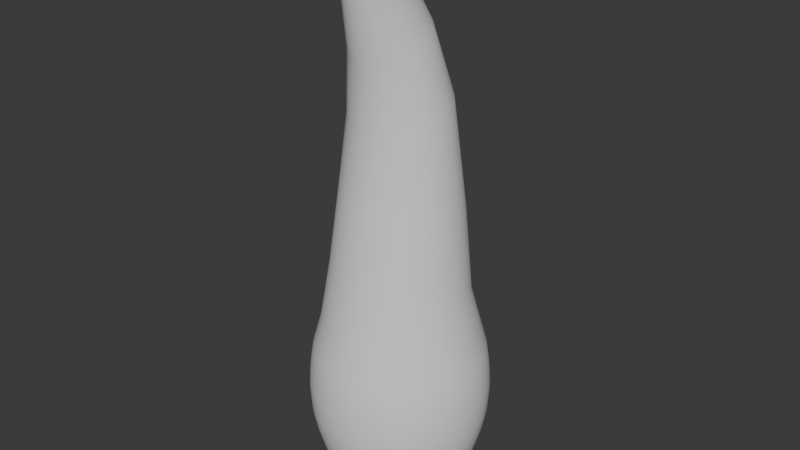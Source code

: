 # Source: body.blend  (saved by Blender 4.2.66; exported with 4.5.12 LTS)
import bpy
from mathutils import Matrix  # noqa: F401  (used for matrix-valued properties, if any)

bpy.ops.wm.read_factory_settings(use_empty=True)
scene = bpy.context.scene
scene.name = 'Scene'

# ---- collections
col_collection = bpy.data.collections.new('Collection'); scene.collection.children.link(col_collection)

# ---- world
world_world = bpy.data.worlds.new('World'); scene.world = world_world
world_world.use_nodes = True; world_world.node_tree.nodes.clear()
_N = world_world.node_tree.nodes; _L = world_world.node_tree.links
n0 = _N.new('ShaderNodeOutputWorld'); n0.name = 'World Output'; n0.location = (300, 300)
n1 = _N.new('ShaderNodeBackground'); n1.name = 'Background'; n1.location = (10, 300)
n1.inputs[0].default_value = (0.05088, 0.05088, 0.05088, 1.0)
_L.new(n1.outputs[0], n0.inputs[0])
n0.is_active_output = True
world_world.color = (0.05088, 0.05088, 0.05088)
world_world.sun_shadow_jitter_overblur = 0.0

# ---- meshes
me_cylinder = bpy.data.meshes.new('Cylinder')
me_cylinder.from_pydata([(0.05394, 0.427, 0.6968), (0.05174, 0.4096, 0.5503), (0.05492, 0.4348, 0.6488), (0.05412, 0.4284, 0.5951), (0.107, 0.4169, 0.6968), (0.1027, 0.3999, 0.5503), (0.109, 0.4244, 0.6488), (0.1074, 0.4182, 0.5951), (0.1584, 0.4002, 0.6968), (0.152, 0.3838, 0.5503), (0.1613, 0.4074, 0.6488), (0.159, 0.4015, 0.5951), (0.2073, 0.3771, 0.6968), (0.1989, 0.3618, 0.5503), (0.2111, 0.384, 0.6488), (0.208, 0.3784, 0.5951), (0.253, 0.3482, 0.6968), (0.2427, 0.334, 0.5503), (0.2576, 0.3545, 0.6488), (0.2538, 0.3493, 0.5951), (0.2946, 0.3137, 0.6968), (0.2826, 0.3009, 0.5503), (0.3, 0.3194, 0.6488), (0.2956, 0.3148, 0.5951), (0.3316, 0.2743, 0.6968), (0.3181, 0.2631, 0.5503), (0.3377, 0.2793, 0.6488), (0.3327, 0.2752, 0.5951), (0.3634, 0.2306, 0.6968), (0.3486, 0.2212, 0.5503), (0.37, 0.2348, 0.6488), (0.3646, 0.2314, 0.5951), (0.3894, 0.1832, 0.6968), (0.3735, 0.1758, 0.5503), (0.3965, 0.1866, 0.6488), (0.3907, 0.1838, 0.5951), (0.4093, 0.133, 0.6968), (0.3926, 0.1276, 0.5503), (0.4168, 0.1354, 0.6488), (0.4107, 0.1334, 0.5951), (0.4228, 0.08065, 0.6968), (0.4055, 0.07736, 0.5503), (0.4305, 0.08211, 0.6488), (0.4241, 0.08091, 0.5951), (0.4295, 0.02702, 0.6968), (0.412, 0.02592, 0.5503), (0.4374, 0.02752, 0.6488), (0.4309, 0.02711, 0.5951), (0.4295, -0.02702, 0.6968), (0.412, -0.02592, 0.5503), (0.4374, -0.02752, 0.6488), (0.4309, -0.02711, 0.5951), (0.4228, -0.08065, 0.6968), (0.4055, -0.07736, 0.5503), (0.4305, -0.08211, 0.6488), (0.4241, -0.08091, 0.5951), (0.4093, -0.133, 0.6968), (0.3926, -0.1276, 0.5503), (0.4168, -0.1354, 0.6488), (0.4107, -0.1334, 0.5951), (0.3894, -0.1832, 0.6968), (0.3735, -0.1758, 0.5503), (0.3965, -0.1866, 0.6488), (0.3907, -0.1838, 0.5951), (0.3634, -0.2306, 0.6968), (0.3486, -0.2212, 0.5503), (0.37, -0.2348, 0.6488), (0.3646, -0.2314, 0.5951), (0.3316, -0.2743, 0.6968), (0.3181, -0.2631, 0.5503), (0.3377, -0.2793, 0.6488), (0.3327, -0.2752, 0.5951), (0.2946, -0.3137, 0.6968), (0.2826, -0.3009, 0.5503), (0.3, -0.3194, 0.6488), (0.2956, -0.3148, 0.5951), (0.253, -0.3482, 0.6968), (0.2427, -0.334, 0.5503), (0.2576, -0.3545, 0.6488), (0.2538, -0.3493, 0.5951), (0.2073, -0.3771, 0.6968), (0.1989, -0.3618, 0.5503), (0.2111, -0.384, 0.6488), (0.208, -0.3784, 0.5951), (0.1584, -0.4002, 0.6968), (0.152, -0.3838, 0.5503), (0.1613, -0.4074, 0.6488), (0.159, -0.4015, 0.5951), (0.107, -0.4169, 0.6968), (0.1027, -0.3999, 0.5503), (0.109, -0.4244, 0.6488), (0.1074, -0.4182, 0.5951), (0.05394, -0.427, 0.6968), (0.05174, -0.4096, 0.5503), (0.05492, -0.4348, 0.6488), (0.05412, -0.4284, 0.5951), (-4.466e-10, -0.4304, 0.6968), (8.331e-11, -0.4128, 0.5503), (-3.201e-10, -0.4382, 0.6488), (-1.164e-10, -0.4318, 0.5951), (-0.05394, -0.427, 0.6968), (-0.05174, -0.4096, 0.5503), (-0.05492, -0.4348, 0.6488), (-0.05412, -0.4284, 0.5951), (-0.107, -0.4169, 0.6968), (-0.1027, -0.3999, 0.5503), (-0.109, -0.4244, 0.6488), (-0.1074, -0.4182, 0.5951), (-0.1584, -0.4002, 0.6968), (-0.152, -0.3838, 0.5503), (-0.1613, -0.4074, 0.6488), (-0.159, -0.4015, 0.5951), (-0.2073, -0.3771, 0.6968), (-0.1989, -0.3618, 0.5503), (-0.2111, -0.384, 0.6488), (-0.208, -0.3784, 0.5951), (-0.253, -0.3482, 0.6968), (-0.2427, -0.334, 0.5503), (-0.2576, -0.3545, 0.6488), (-0.2538, -0.3493, 0.5951), (-0.2946, -0.3137, 0.6968), (-0.2826, -0.3009, 0.5503), (-0.3, -0.3194, 0.6488), (-0.2956, -0.3148, 0.5951), (-0.3316, -0.2743, 0.6968), (-0.3181, -0.2631, 0.5503), (-0.3377, -0.2793, 0.6488), (-0.3327, -0.2752, 0.5951), (-0.3634, -0.2306, 0.6968), (-0.3486, -0.2212, 0.5503), (-0.37, -0.2348, 0.6488), (-0.3646, -0.2314, 0.5951), (-0.3894, -0.1832, 0.6968), (-0.3735, -0.1758, 0.5503), (-0.3965, -0.1866, 0.6488), (-0.3907, -0.1838, 0.5951), (-0.4093, -0.133, 0.6968), (-0.3926, -0.1276, 0.5503), (-0.4168, -0.1354, 0.6488), (-0.4107, -0.1334, 0.5951), (-0.4228, -0.08065, 0.6968), (-0.4055, -0.07736, 0.5503), (-0.4305, -0.08211, 0.6488), (-0.4241, -0.08091, 0.5951), (-0.4295, -0.02702, 0.6968), (-0.412, -0.02592, 0.5503), (-0.4374, -0.02752, 0.6488), (-0.4309, -0.02711, 0.5951), (-0.4295, 0.02702, 0.6968), (-0.412, 0.02592, 0.5503), (-0.4374, 0.02752, 0.6488), (-0.4309, 0.02711, 0.5951), (-0.4228, 0.08065, 0.6968), (-0.4055, 0.07736, 0.5503), (-0.4305, 0.08211, 0.6488), (-0.4241, 0.08091, 0.5951), (-0.4093, 0.133, 0.6968), (-0.3926, 0.1276, 0.5503), (-0.4168, 0.1354, 0.6488), (-0.4107, 0.1334, 0.5951), (-0.3894, 0.1832, 0.6968), (-0.3735, 0.1758, 0.5503), (-0.3965, 0.1866, 0.6488), (-0.3907, 0.1838, 0.5951), (-0.3634, 0.2306, 0.6968), (-0.3486, 0.2212, 0.5503), (-0.37, 0.2348, 0.6488), (-0.3646, 0.2314, 0.5951), (-0.3316, 0.2743, 0.6968), (-0.3181, 0.2631, 0.5503), (-0.3377, 0.2793, 0.6488), (-0.3327, 0.2752, 0.5951), (-0.2946, 0.3137, 0.6968), (-0.2826, 0.3009, 0.5503), (-0.3, 0.3194, 0.6488), (-0.2956, 0.3148, 0.5951), (-0.253, 0.3482, 0.6968), (-0.2427, 0.334, 0.5503), (-0.2576, 0.3545, 0.6488), (-0.2538, 0.3493, 0.5951), (-0.2073, 0.3771, 0.6968), (-0.1989, 0.3618, 0.5503), (-0.2111, 0.384, 0.6488), (-0.208, 0.3784, 0.5951), (-0.1584, 0.4002, 0.6968), (-0.152, 0.3838, 0.5503), (-0.1613, 0.4074, 0.6488), (-0.159, 0.4015, 0.5951), (-0.107, 0.4169, 0.6968), (-0.1027, 0.3999, 0.5503), (-0.109, 0.4244, 0.6488), (-0.1074, 0.4182, 0.5951), (-0.05394, 0.427, 0.6968), (-0.05174, 0.4096, 0.5503), (-0.05492, 0.4348, 0.6488), (-0.05412, 0.4284, 0.5951), (8.331e-11, 0.4128, 0.5503), (-4.466e-10, 0.4304, 0.6968), (-1.164e-10, 0.4318, 0.5951), (-3.201e-10, 0.4382, 0.6488), (-1.288e-09, 0.3728, 0.8068), (-5.356e-10, 0.4141, 0.7422), (0.0519, 0.4109, 0.7422), (0.04672, 0.3698, 0.8068), (0.103, 0.4011, 0.7422), (0.09271, 0.3611, 0.8068), (0.1524, 0.385, 0.7422), (0.1372, 0.3466, 0.8068), (0.1995, 0.3629, 0.7422), (0.1796, 0.3267, 0.8068), (0.2434, 0.335, 0.7422), (0.2191, 0.3016, 0.8068), (0.2835, 0.3019, 0.7422), (0.2552, 0.2717, 0.8068), (0.3191, 0.264, 0.7422), (0.2872, 0.2376, 0.8068), (0.3496, 0.2219, 0.7422), (0.3148, 0.1997, 0.8068), (0.3747, 0.1763, 0.7422), (0.3373, 0.1587, 0.8068), (0.3938, 0.128, 0.7422), (0.3545, 0.1152, 0.8068), (0.4068, 0.0776, 0.7422), (0.3662, 0.06985, 0.8068), (0.4133, 0.026, 0.7422), (0.372, 0.02341, 0.8068), (0.4133, -0.026, 0.7422), (0.372, -0.02341, 0.8068), (0.4068, -0.0776, 0.7422), (0.3662, -0.06985, 0.8068), (0.3938, -0.128, 0.7422), (0.3545, -0.1152, 0.8068), (0.3747, -0.1763, 0.7422), (0.3373, -0.1587, 0.8068), (0.3496, -0.2219, 0.7422), (0.3148, -0.1997, 0.8068), (0.3191, -0.264, 0.7422), (0.2872, -0.2376, 0.8068), (0.2835, -0.3019, 0.7422), (0.2552, -0.2717, 0.8068), (0.2434, -0.335, 0.7422), (0.2191, -0.3016, 0.8068), (0.1995, -0.3629, 0.7422), (0.1796, -0.3267, 0.8068), (0.1524, -0.385, 0.7422), (0.1372, -0.3466, 0.8068), (0.103, -0.4011, 0.7422), (0.09271, -0.3611, 0.8068), (0.0519, -0.4109, 0.7422), (0.04672, -0.3698, 0.8068), (-5.356e-10, -0.4141, 0.7422), (-1.288e-09, -0.3728, 0.8068), (-0.0519, -0.4109, 0.7422), (-0.04672, -0.3698, 0.8068), (-0.103, -0.4011, 0.7422), (-0.09271, -0.3611, 0.8068), (-0.1524, -0.385, 0.7422), (-0.1372, -0.3466, 0.8068), (-0.1995, -0.3629, 0.7422), (-0.1796, -0.3267, 0.8068), (-0.2434, -0.335, 0.7422), (-0.2191, -0.3016, 0.8068), (-0.2835, -0.3019, 0.7422), (-0.2552, -0.2717, 0.8068), (-0.3191, -0.264, 0.7422), (-0.2872, -0.2376, 0.8068), (-0.3496, -0.2219, 0.7422), (-0.3148, -0.1997, 0.8068), (-0.3747, -0.1763, 0.7422), (-0.3373, -0.1587, 0.8068), (-0.3938, -0.128, 0.7422), (-0.3545, -0.1152, 0.8068), (-0.4068, -0.0776, 0.7422), (-0.3662, -0.06985, 0.8068), (-0.4133, -0.026, 0.7422), (-0.372, -0.02341, 0.8068), (-0.4133, 0.026, 0.7422), (-0.372, 0.02341, 0.8068), (-0.4068, 0.0776, 0.7422), (-0.3662, 0.06985, 0.8068), (-0.3938, 0.128, 0.7422), (-0.3545, 0.1152, 0.8068), (-0.3747, 0.1763, 0.7422), (-0.3373, 0.1587, 0.8068), (-0.3496, 0.2219, 0.7422), (-0.3148, 0.1997, 0.8068), (-0.3191, 0.264, 0.7422), (-0.2872, 0.2376, 0.8068), (-0.2835, 0.3019, 0.7422), (-0.2552, 0.2717, 0.8068), (-0.2434, 0.335, 0.7422), (-0.2191, 0.3016, 0.8068), (-0.1995, 0.3629, 0.7422), (-0.1796, 0.3267, 0.8068), (-0.1524, 0.385, 0.7422), (-0.1372, 0.3466, 0.8068), (-0.103, 0.4011, 0.7422), (-0.09271, 0.3611, 0.8068), (-0.0519, 0.4109, 0.7422), (-0.04672, 0.3698, 0.8068), (-6.957e-09, -0.04064, 1.548), (-2.415e-09, 0.34, 0.8606), (-5.806e-09, 0.09931, 1.449), (-4.54e-09, 0.2228, 1.297), (-3.347e-09, 0.3077, 1.026), (0.04089, 0.3374, 0.8606), (0.0177, -0.04162, 1.548), (0.03609, 0.3054, 1.026), (0.02999, 0.221, 1.297), (0.02353, 0.09801, 1.449), (0.08114, 0.3297, 0.8604), (0.03512, -0.04455, 1.547), (0.07161, 0.2985, 1.027), (0.05951, 0.2158, 1.297), (0.0467, 0.09411, 1.448), (0.1201, 0.3171, 0.8602), (0.05198, -0.04938, 1.546), (0.106, 0.2871, 1.031), (0.08809, 0.2072, 1.296), (0.06913, 0.08769, 1.446), (0.1572, 0.2995, 0.8608), (0.06803, -0.05604, 1.545), (0.1387, 0.2714, 1.035), (0.1153, 0.1954, 1.294), (0.09046, 0.07884, 1.444), (0.1918, 0.2773, 0.8626), (0.083, -0.06441, 1.543), (0.1692, 0.2518, 1.039), (0.1407, 0.1805, 1.293), (0.1104, 0.0677, 1.441), (0.2234, 0.2508, 0.866), (0.09666, -0.07438, 1.54), (0.1971, 0.2284, 1.045), (0.1638, 0.1628, 1.291), (0.1285, 0.05445, 1.438), (0.2514, 0.2203, 0.8709), (0.1088, -0.08577, 1.538), (0.2219, 0.2017, 1.05), (0.1844, 0.1425, 1.289), (0.1447, 0.03929, 1.435), (0.2755, 0.1864, 0.8772), (0.1192, -0.09842, 1.535), (0.2431, 0.1722, 1.056), (0.2021, 0.1201, 1.286), (0.1585, 0.02247, 1.431), (0.2952, 0.1495, 0.8845), (0.1278, -0.1121, 1.531), (0.2605, 0.1402, 1.062), (0.2165, 0.09572, 1.283), (0.1699, 0.004257, 1.427), (0.3103, 0.1105, 0.8924), (0.1343, -0.1267, 1.528), (0.2738, 0.1063, 1.068), (0.2276, 0.06991, 1.28), (0.1786, -0.01507, 1.422), (0.3205, 0.06979, 0.9005), (0.1387, -0.1418, 1.524), (0.2828, 0.07114, 1.074), (0.2351, 0.04302, 1.277), (0.1845, -0.03521, 1.417), (0.3256, 0.02819, 0.9081), (0.1409, -0.1573, 1.521), (0.2874, 0.03514, 1.079), (0.2388, 0.01548, 1.273), (0.1874, -0.05583, 1.412), (0.3256, -0.01368, 0.9152), (0.1409, -0.1729, 1.517), (0.2874, -0.001052, 1.083), (0.2388, -0.01226, 1.27), (0.1874, -0.07662, 1.408), (0.3205, -0.05519, 0.9221), (0.1387, -0.1884, 1.513), (0.2828, -0.03688, 1.087), (0.2351, -0.03977, 1.266), (0.1845, -0.09724, 1.403), (0.3103, -0.09559, 0.9277), (0.1343, -0.2036, 1.51), (0.2738, -0.07176, 1.089), (0.2276, -0.06663, 1.263), (0.1786, -0.1174, 1.398), (0.2952, -0.1342, 0.9318), (0.1278, -0.2181, 1.506), (0.2605, -0.1052, 1.091), (0.2165, -0.0924, 1.259), (0.1699, -0.1367, 1.393), (0.2755, -0.1705, 0.9345), (0.1192, -0.2318, 1.503), (0.2431, -0.1366, 1.092), (0.2021, -0.1167, 1.256), (0.1585, -0.1549, 1.389), (0.2514, -0.2039, 0.9366), (0.1088, -0.2445, 1.5), (0.2219, -0.1655, 1.093), (0.1844, -0.1391, 1.253), (0.1447, -0.1717, 1.385), (0.2234, -0.234, 0.9384), (0.09666, -0.2559, 1.498), (0.1971, -0.1914, 1.092), (0.1638, -0.1593, 1.25), (0.1285, -0.1869, 1.382), (0.1918, -0.2603, 0.9392), (0.083, -0.2658, 1.495), (0.1692, -0.2141, 1.092), (0.1407, -0.1769, 1.247), (0.1104, -0.2001, 1.379), (0.1572, -0.2823, 0.9391), (0.06803, -0.2742, 1.493), (0.1387, -0.2331, 1.091), (0.1153, -0.1918, 1.245), (0.09046, -0.2113, 1.376), (0.1201, -0.2997, 0.9385), (0.05198, -0.2809, 1.492), (0.106, -0.2483, 1.091), (0.08809, -0.2035, 1.243), (0.06913, -0.2201, 1.374), (0.08114, -0.3123, 0.9384), (0.03512, -0.2857, 1.491), (0.07161, -0.2593, 1.091), (0.05951, -0.2121, 1.242), (0.0467, -0.2266, 1.372), (0.04089, -0.3201, 0.9387), (0.0177, -0.2886, 1.49), (0.03609, -0.266, 1.091), (0.02999, -0.2173, 1.241), (0.02353, -0.2305, 1.371), (-2.415e-09, -0.3226, 0.9388), (-6.957e-09, -0.2896, 1.49), (-3.347e-09, -0.2682, 1.091), (-4.54e-09, -0.219, 1.241), (-5.806e-09, -0.2318, 1.371), (-0.04089, -0.3201, 0.9387), (-0.0177, -0.2886, 1.49), (-0.03609, -0.266, 1.091), (-0.02999, -0.2173, 1.241), (-0.02353, -0.2305, 1.371), (-0.08114, -0.3123, 0.9384), (-0.03512, -0.2857, 1.491), (-0.07161, -0.2593, 1.091), (-0.05951, -0.2121, 1.242), (-0.0467, -0.2266, 1.372), (-0.1201, -0.2997, 0.9385), (-0.05198, -0.2809, 1.492), (-0.106, -0.2483, 1.091), (-0.08809, -0.2035, 1.243), (-0.06913, -0.2201, 1.374), (-0.1572, -0.2823, 0.9391), (-0.06803, -0.2742, 1.493), (-0.1387, -0.2331, 1.091), (-0.1153, -0.1918, 1.245), (-0.09046, -0.2113, 1.376), (-0.1918, -0.2603, 0.9392), (-0.083, -0.2658, 1.495), (-0.1692, -0.2141, 1.092), (-0.1407, -0.1769, 1.247), (-0.1104, -0.2001, 1.379), (-0.2234, -0.234, 0.9384), (-0.09666, -0.2559, 1.498), (-0.1971, -0.1914, 1.092), (-0.1638, -0.1593, 1.25), (-0.1285, -0.1869, 1.382), (-0.2514, -0.2039, 0.9366), (-0.1088, -0.2445, 1.5), (-0.2219, -0.1655, 1.093), (-0.1844, -0.1391, 1.253), (-0.1447, -0.1717, 1.385), (-0.2755, -0.1705, 0.9345), (-0.1192, -0.2318, 1.503), (-0.2431, -0.1366, 1.092), (-0.2021, -0.1167, 1.256), (-0.1585, -0.1549, 1.389), (-0.2952, -0.1342, 0.9318), (-0.1278, -0.2181, 1.506), (-0.2605, -0.1052, 1.091), (-0.2165, -0.0924, 1.259), (-0.1699, -0.1367, 1.393), (-0.3103, -0.09559, 0.9277), (-0.1343, -0.2036, 1.51), (-0.2738, -0.07176, 1.089), (-0.2276, -0.06663, 1.263), (-0.1786, -0.1174, 1.398), (-0.3205, -0.05519, 0.9221), (-0.1387, -0.1884, 1.513), (-0.2828, -0.03688, 1.087), (-0.2351, -0.03977, 1.266), (-0.1845, -0.09724, 1.403), (-0.3256, -0.01368, 0.9152), (-0.1409, -0.1729, 1.517), (-0.2874, -0.001052, 1.083), (-0.2388, -0.01226, 1.27), (-0.1874, -0.07662, 1.408), (-0.3256, 0.02819, 0.9081), (-0.1409, -0.1573, 1.521), (-0.2874, 0.03514, 1.079), (-0.2388, 0.01548, 1.273), (-0.1874, -0.05583, 1.412), (-0.3205, 0.06979, 0.9005), (-0.1387, -0.1418, 1.524), (-0.2828, 0.07114, 1.074), (-0.2351, 0.04302, 1.277), (-0.1845, -0.03521, 1.417), (-0.3103, 0.1105, 0.8924), (-0.1343, -0.1267, 1.528), (-0.2738, 0.1063, 1.068), (-0.2276, 0.06991, 1.28), (-0.1786, -0.01507, 1.422), (-0.2952, 0.1495, 0.8845), (-0.1278, -0.1121, 1.531), (-0.2605, 0.1402, 1.062), (-0.2165, 0.09572, 1.283), (-0.1699, 0.004258, 1.427), (-0.2755, 0.1864, 0.8772), (-0.1192, -0.09842, 1.535), (-0.2431, 0.1722, 1.056), (-0.2021, 0.1201, 1.286), (-0.1585, 0.02247, 1.431), (-0.2514, 0.2203, 0.8709), (-0.1088, -0.08577, 1.538), (-0.2219, 0.2017, 1.05), (-0.1844, 0.1425, 1.289), (-0.1447, 0.03929, 1.435), (-0.2234, 0.2508, 0.866), (-0.09666, -0.07438, 1.54), (-0.1971, 0.2284, 1.045), (-0.1638, 0.1628, 1.291), (-0.1285, 0.05445, 1.438), (-0.1918, 0.2773, 0.8626), (-0.083, -0.06441, 1.543), (-0.1692, 0.2518, 1.039), (-0.1407, 0.1805, 1.293), (-0.1104, 0.0677, 1.441), (-0.1572, 0.2995, 0.8608), (-0.06803, -0.05604, 1.545), (-0.1387, 0.2714, 1.035), (-0.1153, 0.1954, 1.294), (-0.09046, 0.07884, 1.444), (-0.1201, 0.3171, 0.8602), (-0.05198, -0.04938, 1.546), (-0.106, 0.2871, 1.031), (-0.08809, 0.2072, 1.296), (-0.06913, 0.08769, 1.446), (-0.08114, 0.3297, 0.8604), (-0.03512, -0.04455, 1.547), (-0.07161, 0.2985, 1.027), (-0.05951, 0.2158, 1.297), (-0.0467, 0.09411, 1.448), (-0.04089, 0.3374, 0.8606), (-0.0177, -0.04162, 1.548), (-0.03609, 0.3054, 1.026), (-0.02999, 0.221, 1.297), (-0.02353, 0.09801, 1.449), (-1.183e-07, 0.2253, 0.3901), (5.865e-10, 0.3524, 0.4585), (-3.407e-08, 0.2965, 0.4101), (0.04416, 0.3496, 0.4585), (0.02824, 0.2236, 0.3901), (0.03716, 0.2942, 0.4101), (0.08763, 0.3413, 0.4585), (0.05604, 0.2183, 0.3901), (0.07374, 0.2872, 0.4101), (0.1297, 0.3276, 0.4585), (0.08295, 0.2095, 0.3901), (0.1092, 0.2757, 0.4101), (0.1698, 0.3088, 0.4585), (0.1086, 0.1975, 0.3901), (0.1428, 0.2598, 0.4101), (0.2071, 0.2851, 0.4585), (0.1325, 0.1823, 0.3901), (0.1743, 0.2399, 0.4101), (0.2412, 0.2569, 0.4585), (0.1543, 0.1643, 0.3901), (0.203, 0.2161, 0.4101), (0.2715, 0.2246, 0.4585), (0.1736, 0.1436, 0.3901), (0.2285, 0.189, 0.4101), (0.2975, 0.1888, 0.4585), (0.1903, 0.1207, 0.3901), (0.2504, 0.1589, 0.4101), (0.3188, 0.15, 0.4585), (0.2039, 0.09594, 0.3901), (0.2683, 0.1262, 0.4101), (0.3351, 0.1089, 0.4585), (0.2143, 0.06963, 0.3901), (0.282, 0.09163, 0.4101), (0.3461, 0.06603, 0.4585), (0.2213, 0.04222, 0.3901), (0.2913, 0.05556, 0.4101), (0.3517, 0.02213, 0.4585), (0.2249, 0.01415, 0.3901), (0.2959, 0.01862, 0.4101), (0.3517, -0.02213, 0.4585), (0.2249, -0.01415, 0.3901), (0.2959, -0.01862, 0.4101), (0.3461, -0.06603, 0.4585), (0.2213, -0.04222, 0.3901), (0.2913, -0.05556, 0.4101), (0.3351, -0.1089, 0.4585), (0.2143, -0.06963, 0.3901), (0.282, -0.09163, 0.4101), (0.3188, -0.15, 0.4585), (0.2039, -0.09594, 0.3901), (0.2683, -0.1262, 0.4101), (0.2975, -0.1888, 0.4585), (0.1903, -0.1207, 0.3901), (0.2504, -0.1589, 0.4101), (0.2715, -0.2246, 0.4585), (0.1736, -0.1436, 0.3901), (0.2285, -0.189, 0.4101), (0.2412, -0.2569, 0.4585), (0.1543, -0.1643, 0.3901), (0.203, -0.2161, 0.4101), (0.2071, -0.2851, 0.4585), (0.1325, -0.1823, 0.3901), (0.1743, -0.2399, 0.4101), (0.1698, -0.3088, 0.4585), (0.1086, -0.1975, 0.3901), (0.1428, -0.2598, 0.4101), (0.1297, -0.3276, 0.4585), (0.08295, -0.2095, 0.3901), (0.1092, -0.2757, 0.4101), (0.08763, -0.3413, 0.4585), (0.05604, -0.2183, 0.3901), (0.07374, -0.2872, 0.4101), (0.04416, -0.3496, 0.4585), (0.02824, -0.2236, 0.3901), (0.03716, -0.2942, 0.4101), (5.865e-10, -0.3524, 0.4585), (-1.178e-07, -0.2253, 0.3901), (-3.392e-08, -0.2965, 0.4101), (-0.04416, -0.3496, 0.4585), (-0.02824, -0.2236, 0.3901), (-0.03716, -0.2942, 0.4101), (-0.08763, -0.3413, 0.4585), (-0.05604, -0.2183, 0.3901), (-0.07374, -0.2872, 0.4101), (-0.1297, -0.3276, 0.4585), (-0.08295, -0.2095, 0.3901), (-0.1092, -0.2757, 0.4101), (-0.1698, -0.3088, 0.4585), (-0.1086, -0.1975, 0.3901), (-0.1428, -0.2598, 0.4101), (-0.2071, -0.2851, 0.4585), (-0.1325, -0.1823, 0.3901), (-0.1743, -0.2399, 0.4101), (-0.2412, -0.2569, 0.4585), (-0.1543, -0.1643, 0.3901), (-0.203, -0.2161, 0.4101), (-0.2715, -0.2246, 0.4585), (-0.1736, -0.1436, 0.3901), (-0.2285, -0.189, 0.4101), (-0.2975, -0.1888, 0.4585), (-0.1903, -0.1207, 0.3901), (-0.2504, -0.1589, 0.4101), (-0.3188, -0.15, 0.4585), (-0.2039, -0.09594, 0.3901), (-0.2683, -0.1262, 0.4101), (-0.3351, -0.1089, 0.4585), (-0.2143, -0.06963, 0.3901), (-0.282, -0.09163, 0.4101), (-0.3461, -0.06603, 0.4585), (-0.2213, -0.04222, 0.3901), (-0.2913, -0.05556, 0.4101), (-0.3517, -0.02213, 0.4585), (-0.2249, -0.01415, 0.3901), (-0.2959, -0.01862, 0.4101), (-0.3517, 0.02213, 0.4585), (-0.2249, 0.01415, 0.3901), (-0.2959, 0.01862, 0.4101), (-0.3461, 0.06603, 0.4585), (-0.2213, 0.04222, 0.3901), (-0.2913, 0.05556, 0.4101), (-0.3351, 0.1089, 0.4585), (-0.2143, 0.06963, 0.3901), (-0.282, 0.09163, 0.4101), (-0.3188, 0.15, 0.4585), (-0.2039, 0.09594, 0.3901), (-0.2683, 0.1262, 0.4101), (-0.2975, 0.1888, 0.4585), (-0.1903, 0.1207, 0.3901), (-0.2504, 0.1589, 0.4101), (-0.2715, 0.2246, 0.4585), (-0.1736, 0.1436, 0.3901), (-0.2285, 0.189, 0.4101), (-0.2412, 0.2569, 0.4585), (-0.1543, 0.1643, 0.3901), (-0.203, 0.2161, 0.4101), (-0.2071, 0.2851, 0.4585), (-0.1325, 0.1823, 0.3901), (-0.1743, 0.2399, 0.4101), (-0.1698, 0.3088, 0.4585), (-0.1086, 0.1975, 0.3901), (-0.1428, 0.2598, 0.4101), (-0.1297, 0.3276, 0.4585), (-0.08295, 0.2095, 0.3901), (-0.1092, 0.2757, 0.4101), (-0.08763, 0.3413, 0.4585), (-0.05604, 0.2183, 0.3901), (-0.07374, 0.2872, 0.4101), (-0.04416, 0.3496, 0.4585), (-0.02824, 0.2236, 0.3901), (-0.03716, 0.2942, 0.4101), (0.002864, -0.2817, 1.611), (-1.367e-08, -0.2816, 1.611), (0.005682, -0.2819, 1.611), (0.008411, -0.2822, 1.611), (0.01101, -0.2827, 1.61), (0.01343, -0.2833, 1.61), (0.01564, -0.284, 1.609), (0.0176, -0.2848, 1.608), (0.01929, -0.2857, 1.607), (0.02067, -0.2867, 1.606), (0.02173, -0.2878, 1.605), (0.02244, -0.2889, 1.604), (0.0228, -0.29, 1.603), (0.0228, -0.2911, 1.602), (0.02244, -0.2922, 1.601), (0.02173, -0.2933, 1.599), (0.02067, -0.2943, 1.598), (0.01929, -0.2953, 1.597), (0.0176, -0.2962, 1.596), (0.01564, -0.297, 1.596), (0.01343, -0.2977, 1.595), (0.01101, -0.2983, 1.594), (0.008411, -0.2988, 1.594), (0.005682, -0.2992, 1.593), (0.002864, -0.2994, 1.593), (-1.367e-08, -0.2994, 1.593), (-0.002864, -0.2994, 1.593), (-0.005682, -0.2992, 1.593), (-0.008411, -0.2988, 1.594), (-0.01101, -0.2983, 1.594), (-0.01343, -0.2977, 1.595), (-0.01564, -0.297, 1.596), (-0.0176, -0.2962, 1.596), (-0.01929, -0.2953, 1.597), (-0.02067, -0.2943, 1.598), (-0.02173, -0.2933, 1.599), (-0.02244, -0.2922, 1.601), (-0.0228, -0.2911, 1.602), (-0.0228, -0.29, 1.603), (-0.02244, -0.2889, 1.604), (-0.02173, -0.2878, 1.605), (-0.02067, -0.2867, 1.606), (-0.01929, -0.2857, 1.607), (-0.0176, -0.2848, 1.608), (-0.01564, -0.284, 1.609), (-0.01343, -0.2833, 1.61), (-0.01101, -0.2827, 1.61), (-0.008411, -0.2822, 1.611), (-0.005682, -0.2819, 1.611), (-0.002864, -0.2817, 1.611), (-0.0177, -0.1584, 1.628), (-0.01187, -0.2272, 1.635), (-1.189e-08, -0.227, 1.635), (-9.893e-09, -0.158, 1.628), (-0.03512, -0.1598, 1.626), (-0.02361, -0.2279, 1.634), (-0.05198, -0.162, 1.624), (-0.03511, -0.229, 1.633), (-0.06803, -0.1651, 1.621), (-0.04621, -0.2306, 1.631), (-0.083, -0.1689, 1.617), (-0.05675, -0.2327, 1.629), (-0.09666, -0.1735, 1.612), (-0.06655, -0.2353, 1.626), (-0.1088, -0.1788, 1.606), (-0.0754, -0.2384, 1.622), (-0.1192, -0.1847, 1.6), (-0.08306, -0.242, 1.618), (-0.1278, -0.1912, 1.593), (-0.08933, -0.246, 1.614), (-0.1343, -0.1981, 1.586), (-0.09398, -0.2505, 1.609), (-0.1387, -0.2054, 1.579), (-0.09684, -0.2553, 1.605), (-0.1409, -0.213, 1.571), (-0.09778, -0.2603, 1.6), (-0.1409, -0.2208, 1.563), (-0.09673, -0.2654, 1.595), (-0.1387, -0.2287, 1.555), (-0.09368, -0.2706, 1.59), (-0.1343, -0.2366, 1.546), (-0.0887, -0.2757, 1.586), (-0.1278, -0.2444, 1.538), (-0.08197, -0.2805, 1.582), (-0.1192, -0.2521, 1.531), (-0.07381, -0.2849, 1.579), (-0.1088, -0.2596, 1.524), (-0.06463, -0.2888, 1.576), (-0.09666, -0.2668, 1.517), (-0.05489, -0.2921, 1.575), (-0.083, -0.2735, 1.511), (-0.04499, -0.2948, 1.574), (-0.06803, -0.2795, 1.506), (-0.03527, -0.2969, 1.573), (-0.05198, -0.2845, 1.502), (-0.02592, -0.2984, 1.573), (-0.03512, -0.2884, 1.5), (-0.01698, -0.2995, 1.572), (-0.0177, -0.2908, 1.498), (-0.008393, -0.3001, 1.572), (-7.58e-09, -0.2916, 1.498), (-1.258e-08, -0.3003, 1.572), (0.0177, -0.2908, 1.498), (0.008393, -0.3001, 1.572), (0.03512, -0.2884, 1.5), (0.01698, -0.2995, 1.572), (0.05198, -0.2845, 1.502), (0.02592, -0.2984, 1.573), (0.06803, -0.2795, 1.506), (0.03527, -0.2969, 1.573), (0.083, -0.2735, 1.511), (0.04499, -0.2948, 1.574), (0.09666, -0.2668, 1.517), (0.05489, -0.2921, 1.575), (0.1088, -0.2596, 1.524), (0.06463, -0.2888, 1.576), (0.1192, -0.2521, 1.531), (0.07381, -0.2849, 1.579), (0.1278, -0.2444, 1.538), (0.08197, -0.2805, 1.582), (0.1343, -0.2366, 1.546), (0.0887, -0.2757, 1.586), (0.1387, -0.2287, 1.555), (0.09368, -0.2706, 1.59), (0.1409, -0.2208, 1.563), (0.09673, -0.2654, 1.595), (0.1409, -0.213, 1.571), (0.09778, -0.2603, 1.6), (0.1387, -0.2054, 1.579), (0.09684, -0.2553, 1.605), (0.1343, -0.1981, 1.586), (0.09398, -0.2505, 1.609), (0.1278, -0.1912, 1.593), (0.08933, -0.246, 1.614), (0.1192, -0.1847, 1.6), (0.08306, -0.242, 1.618), (0.1088, -0.1788, 1.606), (0.0754, -0.2384, 1.622), (0.09666, -0.1735, 1.612), (0.06655, -0.2353, 1.626), (0.083, -0.1689, 1.617), (0.05675, -0.2327, 1.629), (0.06803, -0.1651, 1.621), (0.04621, -0.2306, 1.631), (0.05198, -0.162, 1.624), (0.03511, -0.229, 1.633), (0.03512, -0.1598, 1.626), (0.02361, -0.2279, 1.634), (0.0177, -0.1584, 1.628), (0.01187, -0.2272, 1.635)], [], [(203, 305, 310, 205), (205, 310, 315, 207), (207, 315, 320, 209), (209, 320, 325, 211), (211, 325, 330, 213), (213, 330, 335, 215), (215, 335, 340, 217), (217, 340, 345, 219), (219, 345, 350, 221), (221, 350, 355, 223), (223, 355, 360, 225), (225, 360, 365, 227), (227, 365, 370, 229), (229, 370, 375, 231), (231, 375, 380, 233), (233, 380, 385, 235), (235, 385, 390, 237), (237, 390, 395, 239), (239, 395, 400, 241), (241, 400, 405, 243), (243, 405, 410, 245), (245, 410, 415, 247), (247, 415, 420, 249), (249, 420, 425, 251), (251, 425, 430, 253), (253, 430, 435, 255), (255, 435, 440, 257), (257, 440, 445, 259), (259, 445, 450, 261), (261, 450, 455, 263), (263, 455, 460, 265), (265, 460, 465, 267), (267, 465, 470, 269), (269, 470, 475, 271), (271, 475, 480, 273), (273, 480, 485, 275), (275, 485, 490, 277), (277, 490, 495, 279), (279, 495, 500, 281), (281, 500, 505, 283), (283, 505, 510, 285), (285, 510, 515, 287), (287, 515, 520, 289), (289, 520, 525, 291), (291, 525, 530, 293), (293, 530, 535, 295), (295, 535, 540, 297), (849, 700, 702, 847), (297, 540, 545, 299), (200, 301, 305, 203), (697, 193, 196, 551), (553, 1, 5, 556), (694, 189, 193, 697), (691, 185, 189, 694), (688, 181, 185, 691), (685, 177, 181, 688), (682, 173, 177, 685), (679, 169, 173, 682), (676, 165, 169, 679), (673, 161, 165, 676), (670, 157, 161, 673), (667, 153, 157, 670), (664, 149, 153, 667), (661, 145, 149, 664), (658, 141, 145, 661), (655, 137, 141, 658), (652, 133, 137, 655), (649, 129, 133, 652), (646, 125, 129, 649), (643, 121, 125, 646), (640, 117, 121, 643), (637, 113, 117, 640), (634, 109, 113, 637), (631, 105, 109, 634), (628, 101, 105, 631), (625, 97, 101, 628), (622, 93, 97, 625), (619, 89, 93, 622), (616, 85, 89, 619), (613, 81, 85, 616), (610, 77, 81, 613), (607, 73, 77, 610), (604, 69, 73, 607), (601, 65, 69, 604), (598, 61, 65, 601), (595, 57, 61, 598), (592, 53, 57, 595), (589, 49, 53, 592), (586, 45, 49, 589), (583, 41, 45, 586), (580, 37, 41, 583), (577, 33, 37, 580), (574, 29, 33, 577), (571, 25, 29, 574), (568, 21, 25, 571), (565, 17, 21, 568), (562, 13, 17, 565), (299, 545, 301, 200), (559, 9, 13, 562), (197, 201, 202, 0), (188, 296, 298, 192), (184, 294, 296, 188), (180, 292, 294, 184), (176, 290, 292, 180), (172, 288, 290, 176), (168, 286, 288, 172), (164, 284, 286, 168), (160, 282, 284, 164), (156, 280, 282, 160), (152, 278, 280, 156), (148, 276, 278, 152), (144, 274, 276, 148), (140, 272, 274, 144), (136, 270, 272, 140), (132, 268, 270, 136), (128, 266, 268, 132), (124, 264, 266, 128), (120, 262, 264, 124), (116, 260, 262, 120), (112, 258, 260, 116), (108, 256, 258, 112), (104, 254, 256, 108), (100, 252, 254, 104), (96, 250, 252, 100), (92, 248, 250, 96), (88, 246, 248, 92), (84, 244, 246, 88), (80, 242, 244, 84), (76, 240, 242, 80), (72, 238, 240, 76), (68, 236, 238, 72), (64, 234, 236, 68), (60, 232, 234, 64), (56, 230, 232, 60), (52, 228, 230, 56), (48, 226, 228, 52), (44, 224, 226, 48), (40, 222, 224, 44), (36, 220, 222, 40), (32, 218, 220, 36), (28, 216, 218, 32), (24, 214, 216, 28), (20, 212, 214, 24), (16, 210, 212, 20), (12, 208, 210, 16), (8, 206, 208, 12), (4, 204, 206, 8), (0, 202, 204, 4), (843, 704, 705, 841), (837, 707, 708, 835), (550, 554, 557, 560, 563, 566, 569, 572, 575, 578, 581, 584, 587, 590, 593, 596, 599, 602, 605, 608, 611, 614, 617, 620, 623, 626, 629, 632, 635, 638, 641, 644, 647, 650, 653, 656, 659, 662, 665, 668, 671, 674, 677, 680, 683, 686, 689, 692, 695, 698), (831, 710, 711, 829), (825, 713, 714, 823), (819, 716, 717, 817), (813, 719, 720, 811), (807, 722, 723, 805), (801, 725, 726, 799), (795, 728, 729, 793), (789, 731, 732, 787), (783, 734, 735, 781), (777, 737, 738, 775), (771, 740, 741, 769), (765, 743, 744, 763), (759, 746, 747, 757), (845, 703, 704, 843), (839, 706, 707, 837), (833, 709, 710, 831), (827, 712, 713, 825), (821, 715, 716, 819), (752, 701, 700, 849), (815, 718, 719, 813), (809, 721, 722, 807), (803, 724, 725, 801), (797, 727, 728, 795), (791, 730, 731, 789), (785, 733, 734, 783), (779, 736, 737, 777), (773, 739, 740, 771), (755, 748, 749, 751), (767, 742, 743, 765), (761, 745, 746, 759), (300, 546, 750, 753), (847, 702, 703, 845), (841, 705, 706, 839), (835, 708, 709, 833), (829, 711, 712, 827), (823, 714, 715, 821), (817, 717, 718, 815), (811, 720, 721, 809), (805, 723, 724, 803), (799, 726, 727, 797), (793, 729, 730, 791), (787, 732, 733, 785), (781, 735, 736, 779), (775, 738, 739, 773), (769, 741, 742, 767), (763, 744, 745, 761), (197, 0, 2, 199), (199, 2, 3, 198), (198, 3, 1, 196), (0, 4, 6, 2), (2, 6, 7, 3), (3, 7, 5, 1), (4, 8, 10, 6), (6, 10, 11, 7), (7, 11, 9, 5), (8, 12, 14, 10), (10, 14, 15, 11), (11, 15, 13, 9), (12, 16, 18, 14), (14, 18, 19, 15), (15, 19, 17, 13), (16, 20, 22, 18), (18, 22, 23, 19), (19, 23, 21, 17), (20, 24, 26, 22), (22, 26, 27, 23), (23, 27, 25, 21), (24, 28, 30, 26), (26, 30, 31, 27), (27, 31, 29, 25), (28, 32, 34, 30), (30, 34, 35, 31), (31, 35, 33, 29), (32, 36, 38, 34), (34, 38, 39, 35), (35, 39, 37, 33), (36, 40, 42, 38), (38, 42, 43, 39), (39, 43, 41, 37), (40, 44, 46, 42), (42, 46, 47, 43), (43, 47, 45, 41), (44, 48, 50, 46), (46, 50, 51, 47), (47, 51, 49, 45), (48, 52, 54, 50), (50, 54, 55, 51), (51, 55, 53, 49), (52, 56, 58, 54), (54, 58, 59, 55), (55, 59, 57, 53), (56, 60, 62, 58), (58, 62, 63, 59), (59, 63, 61, 57), (60, 64, 66, 62), (62, 66, 67, 63), (63, 67, 65, 61), (64, 68, 70, 66), (66, 70, 71, 67), (67, 71, 69, 65), (68, 72, 74, 70), (70, 74, 75, 71), (71, 75, 73, 69), (72, 76, 78, 74), (74, 78, 79, 75), (75, 79, 77, 73), (76, 80, 82, 78), (78, 82, 83, 79), (79, 83, 81, 77), (80, 84, 86, 82), (82, 86, 87, 83), (83, 87, 85, 81), (84, 88, 90, 86), (86, 90, 91, 87), (87, 91, 89, 85), (88, 92, 94, 90), (90, 94, 95, 91), (91, 95, 93, 89), (92, 96, 98, 94), (94, 98, 99, 95), (95, 99, 97, 93), (96, 100, 102, 98), (98, 102, 103, 99), (99, 103, 101, 97), (100, 104, 106, 102), (102, 106, 107, 103), (103, 107, 105, 101), (104, 108, 110, 106), (106, 110, 111, 107), (107, 111, 109, 105), (108, 112, 114, 110), (110, 114, 115, 111), (111, 115, 113, 109), (112, 116, 118, 114), (114, 118, 119, 115), (115, 119, 117, 113), (116, 120, 122, 118), (118, 122, 123, 119), (119, 123, 121, 117), (120, 124, 126, 122), (122, 126, 127, 123), (123, 127, 125, 121), (124, 128, 130, 126), (126, 130, 131, 127), (127, 131, 129, 125), (128, 132, 134, 130), (130, 134, 135, 131), (131, 135, 133, 129), (132, 136, 138, 134), (134, 138, 139, 135), (135, 139, 137, 133), (136, 140, 142, 138), (138, 142, 143, 139), (139, 143, 141, 137), (140, 144, 146, 142), (142, 146, 147, 143), (143, 147, 145, 141), (144, 148, 150, 146), (146, 150, 151, 147), (147, 151, 149, 145), (148, 152, 154, 150), (150, 154, 155, 151), (151, 155, 153, 149), (152, 156, 158, 154), (154, 158, 159, 155), (155, 159, 157, 153), (156, 160, 162, 158), (158, 162, 163, 159), (159, 163, 161, 157), (160, 164, 166, 162), (162, 166, 167, 163), (163, 167, 165, 161), (164, 168, 170, 166), (166, 170, 171, 167), (167, 171, 169, 165), (168, 172, 174, 170), (170, 174, 175, 171), (171, 175, 173, 169), (172, 176, 178, 174), (174, 178, 179, 175), (175, 179, 177, 173), (176, 180, 182, 178), (178, 182, 183, 179), (179, 183, 181, 177), (180, 184, 186, 182), (182, 186, 187, 183), (183, 187, 185, 181), (184, 188, 190, 186), (186, 190, 191, 187), (187, 191, 189, 185), (188, 192, 194, 190), (190, 194, 195, 191), (191, 195, 193, 189), (192, 197, 199, 194), (194, 199, 198, 195), (195, 198, 196, 193), (556, 5, 9, 559), (299, 200, 201, 298), (297, 299, 298, 296), (295, 297, 296, 294), (293, 295, 294, 292), (291, 293, 292, 290), (289, 291, 290, 288), (287, 289, 288, 286), (285, 287, 286, 284), (283, 285, 284, 282), (281, 283, 282, 280), (279, 281, 280, 278), (277, 279, 278, 276), (275, 277, 276, 274), (273, 275, 274, 272), (271, 273, 272, 270), (269, 271, 270, 268), (267, 269, 268, 266), (265, 267, 266, 264), (263, 265, 264, 262), (261, 263, 262, 260), (259, 261, 260, 258), (257, 259, 258, 256), (255, 257, 256, 254), (253, 255, 254, 252), (251, 253, 252, 250), (249, 251, 250, 248), (247, 249, 248, 246), (245, 247, 246, 244), (243, 245, 244, 242), (241, 243, 242, 240), (239, 241, 240, 238), (237, 239, 238, 236), (235, 237, 236, 234), (233, 235, 234, 232), (231, 233, 232, 230), (229, 231, 230, 228), (227, 229, 228, 226), (225, 227, 226, 224), (223, 225, 224, 222), (221, 223, 222, 220), (219, 221, 220, 218), (217, 219, 218, 216), (215, 217, 216, 214), (213, 215, 214, 212), (211, 213, 212, 210), (209, 211, 210, 208), (207, 209, 208, 206), (205, 207, 206, 204), (203, 205, 204, 202), (200, 203, 202, 201), (192, 298, 201, 197), (546, 300, 302, 549), (549, 302, 303, 548), (548, 303, 304, 547), (547, 304, 301, 545), (541, 546, 549, 544), (544, 549, 548, 543), (543, 548, 547, 542), (542, 547, 545, 540), (536, 541, 544, 539), (539, 544, 543, 538), (538, 543, 542, 537), (537, 542, 540, 535), (531, 536, 539, 534), (534, 539, 538, 533), (533, 538, 537, 532), (532, 537, 535, 530), (526, 531, 534, 529), (529, 534, 533, 528), (528, 533, 532, 527), (527, 532, 530, 525), (521, 526, 529, 524), (524, 529, 528, 523), (523, 528, 527, 522), (522, 527, 525, 520), (516, 521, 524, 519), (519, 524, 523, 518), (518, 523, 522, 517), (517, 522, 520, 515), (511, 516, 519, 514), (514, 519, 518, 513), (513, 518, 517, 512), (512, 517, 515, 510), (506, 511, 514, 509), (509, 514, 513, 508), (508, 513, 512, 507), (507, 512, 510, 505), (501, 506, 509, 504), (504, 509, 508, 503), (503, 508, 507, 502), (502, 507, 505, 500), (496, 501, 504, 499), (499, 504, 503, 498), (498, 503, 502, 497), (497, 502, 500, 495), (491, 496, 499, 494), (494, 499, 498, 493), (493, 498, 497, 492), (492, 497, 495, 490), (486, 491, 494, 489), (489, 494, 493, 488), (488, 493, 492, 487), (487, 492, 490, 485), (481, 486, 489, 484), (484, 489, 488, 483), (483, 488, 487, 482), (482, 487, 485, 480), (476, 481, 484, 479), (479, 484, 483, 478), (478, 483, 482, 477), (477, 482, 480, 475), (471, 476, 479, 474), (474, 479, 478, 473), (473, 478, 477, 472), (472, 477, 475, 470), (466, 471, 474, 469), (469, 474, 473, 468), (468, 473, 472, 467), (467, 472, 470, 465), (461, 466, 469, 464), (464, 469, 468, 463), (463, 468, 467, 462), (462, 467, 465, 460), (456, 461, 464, 459), (459, 464, 463, 458), (458, 463, 462, 457), (457, 462, 460, 455), (451, 456, 459, 454), (454, 459, 458, 453), (453, 458, 457, 452), (452, 457, 455, 450), (446, 451, 454, 449), (449, 454, 453, 448), (448, 453, 452, 447), (447, 452, 450, 445), (441, 446, 449, 444), (444, 449, 448, 443), (443, 448, 447, 442), (442, 447, 445, 440), (436, 441, 444, 439), (439, 444, 443, 438), (438, 443, 442, 437), (437, 442, 440, 435), (431, 436, 439, 434), (434, 439, 438, 433), (433, 438, 437, 432), (432, 437, 435, 430), (426, 431, 434, 429), (429, 434, 433, 428), (428, 433, 432, 427), (427, 432, 430, 425), (421, 426, 429, 424), (424, 429, 428, 423), (423, 428, 427, 422), (422, 427, 425, 420), (416, 421, 424, 419), (419, 424, 423, 418), (418, 423, 422, 417), (417, 422, 420, 415), (411, 416, 419, 414), (414, 419, 418, 413), (413, 418, 417, 412), (412, 417, 415, 410), (406, 411, 414, 409), (409, 414, 413, 408), (408, 413, 412, 407), (407, 412, 410, 405), (401, 406, 409, 404), (404, 409, 408, 403), (403, 408, 407, 402), (402, 407, 405, 400), (396, 401, 404, 399), (399, 404, 403, 398), (398, 403, 402, 397), (397, 402, 400, 395), (391, 396, 399, 394), (394, 399, 398, 393), (393, 398, 397, 392), (392, 397, 395, 390), (386, 391, 394, 389), (389, 394, 393, 388), (388, 393, 392, 387), (387, 392, 390, 385), (381, 386, 389, 384), (384, 389, 388, 383), (383, 388, 387, 382), (382, 387, 385, 380), (376, 381, 384, 379), (379, 384, 383, 378), (378, 383, 382, 377), (377, 382, 380, 375), (371, 376, 379, 374), (374, 379, 378, 373), (373, 378, 377, 372), (372, 377, 375, 370), (366, 371, 374, 369), (369, 374, 373, 368), (368, 373, 372, 367), (367, 372, 370, 365), (361, 366, 369, 364), (364, 369, 368, 363), (363, 368, 367, 362), (362, 367, 365, 360), (356, 361, 364, 359), (359, 364, 363, 358), (358, 363, 362, 357), (357, 362, 360, 355), (351, 356, 359, 354), (354, 359, 358, 353), (353, 358, 357, 352), (352, 357, 355, 350), (346, 351, 354, 349), (349, 354, 353, 348), (348, 353, 352, 347), (347, 352, 350, 345), (341, 346, 349, 344), (344, 349, 348, 343), (343, 348, 347, 342), (342, 347, 345, 340), (336, 341, 344, 339), (339, 344, 343, 338), (338, 343, 342, 337), (337, 342, 340, 335), (331, 336, 339, 334), (334, 339, 338, 333), (333, 338, 337, 332), (332, 337, 335, 330), (326, 331, 334, 329), (329, 334, 333, 328), (328, 333, 332, 327), (327, 332, 330, 325), (321, 326, 329, 324), (324, 329, 328, 323), (323, 328, 327, 322), (322, 327, 325, 320), (316, 321, 324, 319), (319, 324, 323, 318), (318, 323, 322, 317), (317, 322, 320, 315), (311, 316, 319, 314), (314, 319, 318, 313), (313, 318, 317, 312), (312, 317, 315, 310), (306, 311, 314, 309), (309, 314, 313, 308), (308, 313, 312, 307), (307, 312, 310, 305), (300, 306, 309, 302), (302, 309, 308, 303), (303, 308, 307, 304), (304, 307, 305, 301), (757, 747, 748, 755), (551, 553, 555, 552), (552, 555, 554, 550), (553, 556, 558, 555), (555, 558, 557, 554), (556, 559, 561, 558), (558, 561, 560, 557), (559, 562, 564, 561), (561, 564, 563, 560), (562, 565, 567, 564), (564, 567, 566, 563), (565, 568, 570, 567), (567, 570, 569, 566), (568, 571, 573, 570), (570, 573, 572, 569), (571, 574, 576, 573), (573, 576, 575, 572), (574, 577, 579, 576), (576, 579, 578, 575), (577, 580, 582, 579), (579, 582, 581, 578), (580, 583, 585, 582), (582, 585, 584, 581), (583, 586, 588, 585), (585, 588, 587, 584), (586, 589, 591, 588), (588, 591, 590, 587), (589, 592, 594, 591), (591, 594, 593, 590), (592, 595, 597, 594), (594, 597, 596, 593), (595, 598, 600, 597), (597, 600, 599, 596), (598, 601, 603, 600), (600, 603, 602, 599), (601, 604, 606, 603), (603, 606, 605, 602), (604, 607, 609, 606), (606, 609, 608, 605), (607, 610, 612, 609), (609, 612, 611, 608), (610, 613, 615, 612), (612, 615, 614, 611), (613, 616, 618, 615), (615, 618, 617, 614), (616, 619, 621, 618), (618, 621, 620, 617), (619, 622, 624, 621), (621, 624, 623, 620), (622, 625, 627, 624), (624, 627, 626, 623), (625, 628, 630, 627), (627, 630, 629, 626), (628, 631, 633, 630), (630, 633, 632, 629), (631, 634, 636, 633), (633, 636, 635, 632), (634, 637, 639, 636), (636, 639, 638, 635), (637, 640, 642, 639), (639, 642, 641, 638), (640, 643, 645, 642), (642, 645, 644, 641), (643, 646, 648, 645), (645, 648, 647, 644), (646, 649, 651, 648), (648, 651, 650, 647), (649, 652, 654, 651), (651, 654, 653, 650), (652, 655, 657, 654), (654, 657, 656, 653), (655, 658, 660, 657), (657, 660, 659, 656), (658, 661, 663, 660), (660, 663, 662, 659), (661, 664, 666, 663), (663, 666, 665, 662), (664, 667, 669, 666), (666, 669, 668, 665), (667, 670, 672, 669), (669, 672, 671, 668), (670, 673, 675, 672), (672, 675, 674, 671), (673, 676, 678, 675), (675, 678, 677, 674), (676, 679, 681, 678), (678, 681, 680, 677), (679, 682, 684, 681), (681, 684, 683, 680), (682, 685, 687, 684), (684, 687, 686, 683), (685, 688, 690, 687), (687, 690, 689, 686), (688, 691, 693, 690), (690, 693, 692, 689), (691, 694, 696, 693), (693, 696, 695, 692), (694, 697, 699, 696), (696, 699, 698, 695), (697, 551, 552, 699), (699, 552, 550, 698), (551, 196, 1, 553), (700, 701, 749, 748, 747, 746, 745, 744, 743, 742, 741, 740, 739, 738, 737, 736, 735, 734, 733, 732, 731, 730, 729, 728, 727, 726, 725, 724, 723, 722, 721, 720, 719, 718, 717, 716, 715, 714, 713, 712, 711, 710, 709, 708, 707, 706, 705, 704, 703, 702), (311, 306, 848, 846), (316, 311, 846, 844), (321, 316, 844, 842), (326, 321, 842, 840), (331, 326, 840, 838), (336, 331, 838, 836), (341, 336, 836, 834), (346, 341, 834, 832), (351, 346, 832, 830), (356, 351, 830, 828), (361, 356, 828, 826), (366, 361, 826, 824), (371, 366, 824, 822), (376, 371, 822, 820), (381, 376, 820, 818), (386, 381, 818, 816), (391, 386, 816, 814), (396, 391, 814, 812), (401, 396, 812, 810), (406, 401, 810, 808), (411, 406, 808, 806), (416, 411, 806, 804), (421, 416, 804, 802), (426, 421, 802, 800), (431, 426, 800, 798), (436, 431, 798, 796), (441, 436, 796, 794), (446, 441, 794, 792), (451, 446, 792, 790), (456, 451, 790, 788), (461, 456, 788, 786), (466, 461, 786, 784), (471, 466, 784, 782), (476, 471, 782, 780), (481, 476, 780, 778), (486, 481, 778, 776), (491, 486, 776, 774), (496, 491, 774, 772), (501, 496, 772, 770), (506, 501, 770, 768), (511, 506, 768, 766), (516, 511, 766, 764), (521, 516, 764, 762), (526, 521, 762, 760), (531, 526, 760, 758), (536, 531, 758, 756), (751, 749, 701, 752), (541, 536, 756, 754), (306, 300, 753, 848), (751, 752, 753, 750), (755, 751, 750, 754), (757, 755, 754, 756), (759, 757, 756, 758), (761, 759, 758, 760), (763, 761, 760, 762), (765, 763, 762, 764), (767, 765, 764, 766), (769, 767, 766, 768), (771, 769, 768, 770), (773, 771, 770, 772), (775, 773, 772, 774), (777, 775, 774, 776), (779, 777, 776, 778), (781, 779, 778, 780), (783, 781, 780, 782), (785, 783, 782, 784), (787, 785, 784, 786), (789, 787, 786, 788), (791, 789, 788, 790), (793, 791, 790, 792), (795, 793, 792, 794), (797, 795, 794, 796), (799, 797, 796, 798), (801, 799, 798, 800), (803, 801, 800, 802), (805, 803, 802, 804), (807, 805, 804, 806), (809, 807, 806, 808), (811, 809, 808, 810), (813, 811, 810, 812), (815, 813, 812, 814), (817, 815, 814, 816), (819, 817, 816, 818), (821, 819, 818, 820), (823, 821, 820, 822), (825, 823, 822, 824), (827, 825, 824, 826), (829, 827, 826, 828), (831, 829, 828, 830), (833, 831, 830, 832), (835, 833, 832, 834), (837, 835, 834, 836), (839, 837, 836, 838), (841, 839, 838, 840), (843, 841, 840, 842), (845, 843, 842, 844), (847, 845, 844, 846), (849, 847, 846, 848), (752, 849, 848, 753), (546, 541, 754, 750)])
me_cylinder.polygons.foreach_set('use_smooth', [True] * 802)
_uv = me_cylinder.uv_layers.new(name='UVMap')
_uv.uv.foreach_set('vector', [0.98, 0.7728, 0.98, 0.8107, 0.96, 0.8107, 0.96, 0.7728, 0.96, 0.7728, 0.96, 0.8107, 0.94, 0.8107, 0.94, 0.7728, 0.94, 0.7728, 0.94, 0.8107, 0.92, 0.8107, 0.92, 0.7728, 0.92, 0.7728, 0.92, 0.8107, 0.9, 0.8107, 0.9, 0.7728, 0.9, 0.7728, 0.9, 0.8107, 0.88, 0.8107, 0.88, 0.7728, 0.88, 0.7728, 0.88, 0.8107, 0.86, 0.8107, 0.86, 0.7728, 0.86, 0.7728, 0.86, 0.8107, 0.84, 0.8107, 0.84, 0.7728, 0.84, 0.7728, 0.84, 0.8107, 0.82, 0.8107, 0.82, 0.7728, 0.82, 0.7728, 0.82, 0.8107, 0.8, 0.8107, 0.8, 0.7728, 0.8, 0.7728, 0.8, 0.8107, 0.78, 0.8107, 0.78, 0.7728, 0.78, 0.7728, 0.78, 0.8107, 0.76, 0.8107, 0.76, 0.7728, 0.76, 0.7728, 0.76, 0.8107, 0.74, 0.8107, 0.74, 0.7728, 0.74, 0.7728, 0.74, 0.8107, 0.72, 0.8107, 0.72, 0.7728, 0.72, 0.7728, 0.72, 0.8107, 0.7, 0.8107, 0.7, 0.7728, 0.7, 0.7728, 0.7, 0.8107, 0.68, 0.8107, 0.68, 0.7728, 0.68, 0.7728, 0.68, 0.8107, 0.66, 0.8107, 0.66, 0.7728, 0.66, 0.7728, 0.66, 0.8107, 0.64, 0.8107, 0.64, 0.7728, 0.64, 0.7728, 0.64, 0.8107, 0.62, 0.8107, 0.62, 0.7728, 0.62, 0.7728, 0.62, 0.8107, 0.6, 0.8107, 0.6, 0.7728, 0.6, 0.7728, 0.6, 0.8107, 0.58, 0.8107, 0.58, 0.7728, 0.58, 0.7728, 0.58, 0.8107, 0.56, 0.8107, 0.56, 0.7728, 0.56, 0.7728, 0.56, 0.8107, 0.54, 0.8107, 0.54, 0.7728, 0.54, 0.7728, 0.54, 0.8107, 0.52, 0.8107, 0.52, 0.7728, 0.52, 0.7728, 0.52, 0.8107, 0.5, 0.8107, 0.5, 0.7728, 0.5, 0.7728, 0.5, 0.8107, 0.48, 0.8107, 0.48, 0.7728, 0.48, 0.7728, 0.48, 0.8107, 0.46, 0.8107, 0.46, 0.7728, 0.46, 0.7728, 0.46, 0.8107, 0.44, 0.8107, 0.44, 0.7728, 0.44, 0.7728, 0.44, 0.8107, 0.42, 0.8107, 0.42, 0.7728, 0.42, 0.7728, 0.42, 0.8107, 0.4, 0.8107, 0.4, 0.7728, 0.4, 0.7728, 0.4, 0.8107, 0.38, 0.8107, 0.38, 0.7728, 0.38, 0.7728, 0.38, 0.8107, 0.36, 0.8107, 0.36, 0.7728, 0.36, 0.7728, 0.36, 0.8107, 0.34, 0.8107, 0.34, 0.7728, 0.34, 0.7728, 0.34, 0.8107, 0.32, 0.8107, 0.32, 0.7728, 0.32, 0.7728, 0.32, 0.8107, 0.3, 0.8107, 0.3, 0.7728, 0.3, 0.7728, 0.3, 0.8107, 0.28, 0.8107, 0.28, 0.7728, 0.28, 0.7728, 0.28, 0.8107, 0.26, 0.8107, 0.26, 0.7728, 0.26, 0.7728, 0.26, 0.8107, 0.24, 0.8107, 0.24, 0.7728, 0.24, 0.7728, 0.24, 0.8107, 0.22, 0.8107, 0.22, 0.7728, 0.22, 0.7728, 0.22, 0.8107, 0.2, 0.8107, 0.2, 0.7728, 0.2, 0.7728, 0.2, 0.8107, 0.18, 0.8107, 0.18, 0.7728, 0.18, 0.7728, 0.18, 0.8107, 0.16, 0.8107, 0.16, 0.7728, 0.16, 0.7728, 0.16, 0.8107, 0.14, 0.8107, 0.14, 0.7728, 0.14, 0.7728, 0.14, 0.8107, 0.12, 0.8107, 0.12, 0.7728, 0.12, 0.7728, 0.12, 0.8107, 0.1, 0.8107, 0.1, 0.7728, 0.1, 0.7728, 0.1, 0.8107, 0.08, 0.8107, 0.08, 0.7728, 0.08, 0.7728, 0.08, 0.8107, 0.06, 0.8107, 0.06, 0.7728, 0.06, 0.7728, 0.06, 0.8107, 0.04, 0.8107, 0.04, 0.7728, 0.98, 0.96, 0.98, 1.0, 0.96, 1.0, 0.96, 0.9598, 0.04, 0.7728, 0.04, 0.8107, 0.02, 0.8107, 0.02, 0.7728, 1.0, 0.7728, 1.0, 0.8107, 0.98, 0.8107, 0.98, 0.7728, 0.02, 0.5373, 0.02, 0.5874, 3.874e-07, 0.5874, 3.874e-07, 0.5373, 0.98, 0.5373, 0.98, 0.5874, 0.96, 0.5874, 0.96, 0.5373, 0.04, 0.5373, 0.04, 0.5874, 0.02, 0.5874, 0.02, 0.5373, 0.06, 0.5373, 0.06, 0.5874, 0.04, 0.5874, 0.04, 0.5373, 0.08, 0.5373, 0.08, 0.5874, 0.06, 0.5874, 0.06, 0.5373, 0.1, 0.5373, 0.1, 0.5874, 0.08, 0.5874, 0.08, 0.5373, 0.12, 0.5373, 0.12, 0.5874, 0.1, 0.5874, 0.1, 0.5373, 0.14, 0.5373, 0.14, 0.5874, 0.12, 0.5874, 0.12, 0.5373, 0.16, 0.5373, 0.16, 0.5874, 0.14, 0.5874, 0.14, 0.5373, 0.18, 0.5373, 0.18, 0.5874, 0.16, 0.5874, 0.16, 0.5373, 0.2, 0.5373, 0.2, 0.5874, 0.18, 0.5874, 0.18, 0.5373, 0.22, 0.5373, 0.22, 0.5874, 0.2, 0.5874, 0.2, 0.5373, 0.24, 0.5373, 0.24, 0.5874, 0.22, 0.5874, 0.22, 0.5373, 0.26, 0.5373, 0.26, 0.5874, 0.24, 0.5874, 0.24, 0.5373, 0.28, 0.5373, 0.28, 0.5874, 0.26, 0.5874, 0.26, 0.5373, 0.3, 0.5373, 0.3, 0.5874, 0.28, 0.5874, 0.28, 0.5373, 0.32, 0.5373, 0.32, 0.5874, 0.3, 0.5874, 0.3, 0.5373, 0.34, 0.5373, 0.34, 0.5874, 0.32, 0.5874, 0.32, 0.5373, 0.36, 0.5373, 0.36, 0.5874, 0.34, 0.5874, 0.34, 0.5373, 0.38, 0.5373, 0.38, 0.5874, 0.36, 0.5874, 0.36, 0.5373, 0.4, 0.5373, 0.4, 0.5874, 0.38, 0.5874, 0.38, 0.5373, 0.42, 0.5373, 0.42, 0.5874, 0.4, 0.5874, 0.4, 0.5373, 0.44, 0.5373, 0.44, 0.5874, 0.42, 0.5874, 0.42, 0.5373, 0.46, 0.5373, 0.46, 0.5874, 0.44, 0.5874, 0.44, 0.5373, 0.48, 0.5373, 0.48, 0.5874, 0.46, 0.5874, 0.46, 0.5373, 0.5, 0.5373, 0.5, 0.5874, 0.48, 0.5874, 0.48, 0.5373, 0.52, 0.5373, 0.52, 0.5874, 0.5, 0.5874, 0.5, 0.5373, 0.54, 0.5373, 0.54, 0.5874, 0.52, 0.5874, 0.52, 0.5373, 0.56, 0.5373, 0.56, 0.5874, 0.54, 0.5874, 0.54, 0.5373, 0.58, 0.5373, 0.58, 0.5874, 0.56, 0.5874, 0.56, 0.5373, 0.6, 0.5373, 0.6, 0.5874, 0.58, 0.5874, 0.58, 0.5373, 0.62, 0.5373, 0.62, 0.5874, 0.6, 0.5874, 0.6, 0.5373, 0.64, 0.5373, 0.64, 0.5874, 0.62, 0.5874, 0.62, 0.5373, 0.66, 0.5373, 0.66, 0.5874, 0.64, 0.5874, 0.64, 0.5373, 0.68, 0.5373, 0.68, 0.5874, 0.66, 0.5874, 0.66, 0.5373, 0.7, 0.5373, 0.7, 0.5874, 0.68, 0.5874, 0.68, 0.5373, 0.72, 0.5373, 0.72, 0.5874, 0.7, 0.5874, 0.7, 0.5373, 0.74, 0.5373, 0.74, 0.5874, 0.72, 0.5874, 0.72, 0.5373, 0.76, 0.5373, 0.76, 0.5874, 0.74, 0.5874, 0.74, 0.5373, 0.78, 0.5373, 0.78, 0.5874, 0.76, 0.5874, 0.76, 0.5373, 0.8, 0.5373, 0.8, 0.5874, 0.78, 0.5874, 0.78, 0.5373, 0.82, 0.5373, 0.82, 0.5874, 0.8, 0.5874, 0.8, 0.5373, 0.84, 0.5373, 0.84, 0.5874, 0.82, 0.5874, 0.82, 0.5373, 0.86, 0.5373, 0.86, 0.5874, 0.84, 0.5874, 0.84, 0.5373, 0.88, 0.5373, 0.88, 0.5874, 0.86, 0.5874, 0.86, 0.5373, 0.9, 0.5373, 0.9, 0.5874, 0.88, 0.5874, 0.88, 0.5373, 0.92, 0.5373, 0.92, 0.5874, 0.9, 0.5874, 0.9, 0.5373, 0.02, 0.7728, 0.02, 0.8107, 3.874e-07, 0.8107, 3.874e-07, 0.7728, 0.94, 0.5373, 0.94, 0.5874, 0.92, 0.5874, 0.92, 0.5373, 1.0, 0.6856, 1.0, 0.7211, 0.98, 0.7211, 0.98, 0.6856, 0.04, 0.6856, 0.04, 0.7211, 0.02, 0.7211, 0.02, 0.6856, 0.06, 0.6856, 0.06, 0.7211, 0.04, 0.7211, 0.04, 0.6856, 0.08, 0.6856, 0.08, 0.7211, 0.06, 0.7211, 0.06, 0.6856, 0.1, 0.6856, 0.1, 0.7211, 0.08, 0.7211, 0.08, 0.6856, 0.12, 0.6856, 0.12, 0.7211, 0.1, 0.7211, 0.1, 0.6856, 0.14, 0.6856, 0.14, 0.7211, 0.12, 0.7211, 0.12, 0.6856, 0.16, 0.6856, 0.16, 0.7211, 0.14, 0.7211, 0.14, 0.6856, 0.18, 0.6856, 0.18, 0.7211, 0.16, 0.7211, 0.16, 0.6856, 0.2, 0.6856, 0.2, 0.7211, 0.18, 0.7211, 0.18, 0.6856, 0.22, 0.6856, 0.22, 0.7211, 0.2, 0.7211, 0.2, 0.6856, 0.24, 0.6856, 0.24, 0.7211, 0.22, 0.7211, 0.22, 0.6856, 0.26, 0.6856, 0.26, 0.7211, 0.24, 0.7211, 0.24, 0.6856, 0.28, 0.6856, 0.28, 0.7211, 0.26, 0.7211, 0.26, 0.6856, 0.3, 0.6856, 0.3, 0.7211, 0.28, 0.7211, 0.28, 0.6856, 0.32, 0.6856, 0.32, 0.7211, 0.3, 0.7211, 0.3, 0.6856, 0.34, 0.6856, 0.34, 0.7211, 0.32, 0.7211, 0.32, 0.6856, 0.36, 0.6856, 0.36, 0.7211, 0.34, 0.7211, 0.34, 0.6856, 0.38, 0.6856, 0.38, 0.7211, 0.36, 0.7211, 0.36, 0.6856, 0.4, 0.6856, 0.4, 0.7211, 0.38, 0.7211, 0.38, 0.6856, 0.42, 0.6856, 0.42, 0.7211, 0.4, 0.7211, 0.4, 0.6856, 0.44, 0.6856, 0.44, 0.7211, 0.42, 0.7211, 0.42, 0.6856, 0.46, 0.6856, 0.46, 0.7211, 0.44, 0.7211, 0.44, 0.6856, 0.48, 0.6856, 0.48, 0.7211, 0.46, 0.7211, 0.46, 0.6856, 0.5, 0.6856, 0.5, 0.7211, 0.48, 0.7211, 0.48, 0.6856, 0.52, 0.6856, 0.52, 0.7211, 0.5, 0.7211, 0.5, 0.6856, 0.54, 0.6856, 0.54, 0.7211, 0.52, 0.7211, 0.52, 0.6856, 0.56, 0.6856, 0.56, 0.7211, 0.54, 0.7211, 0.54, 0.6856, 0.58, 0.6856, 0.58, 0.7211, 0.56, 0.7211, 0.56, 0.6856, 0.6, 0.6856, 0.6, 0.7211, 0.58, 0.7211, 0.58, 0.6856, 0.62, 0.6856, 0.62, 0.7211, 0.6, 0.7211, 0.6, 0.6856, 0.64, 0.6856, 0.64, 0.7211, 0.62, 0.7211, 0.62, 0.6856, 0.66, 0.6856, 0.66, 0.7211, 0.64, 0.7211, 0.64, 0.6856, 0.68, 0.6856, 0.68, 0.7211, 0.66, 0.7211, 0.66, 0.6856, 0.7, 0.6856, 0.7, 0.7211, 0.68, 0.7211, 0.68, 0.6856, 0.72, 0.6856, 0.72, 0.7211, 0.7, 0.7211, 0.7, 0.6856, 0.74, 0.6856, 0.74, 0.7211, 0.72, 0.7211, 0.72, 0.6856, 0.76, 0.6856, 0.76, 0.7211, 0.74, 0.7211, 0.74, 0.6856, 0.78, 0.6856, 0.78, 0.7211, 0.76, 0.7211, 0.76, 0.6856, 0.8, 0.6856, 0.8, 0.7211, 0.78, 0.7211, 0.78, 0.6856, 0.82, 0.6856, 0.82, 0.7211, 0.8, 0.7211, 0.8, 0.6856, 0.84, 0.6856, 0.84, 0.7211, 0.82, 0.7211, 0.82, 0.6856, 0.86, 0.6856, 0.86, 0.7211, 0.84, 0.7211, 0.84, 0.6856, 0.88, 0.6856, 0.88, 0.7211, 0.86, 0.7211, 0.86, 0.6856, 0.9, 0.6856, 0.9, 0.7211, 0.88, 0.7211, 0.88, 0.6856, 0.92, 0.6856, 0.92, 0.7211, 0.9, 0.7211, 0.9, 0.6856, 0.94, 0.6856, 0.94, 0.7211, 0.92, 0.7211, 0.92, 0.6856, 0.96, 0.6856, 0.96, 0.7211, 0.94, 0.7211, 0.94, 0.6856, 0.98, 0.6856, 0.98, 0.7211, 0.96, 0.7211, 0.96, 0.6856, 0.92, 0.9593, 0.92, 1.0, 0.9, 1.0, 0.9, 0.9589, 0.86, 0.9582, 0.86, 1.0, 0.84, 1.0, 0.84, 0.9579, 0.75, 0.426, 0.7721, 0.4246, 0.7938, 0.4204, 0.8148, 0.4136, 0.8348, 0.4042, 0.8534, 0.3924, 0.8705, 0.3783, 0.8856, 0.3622, 0.8986, 0.3443, 0.9092, 0.3249, 0.9174, 0.3044, 0.9229, 0.283, 0.9256, 0.261, 0.9256, 0.239, 0.9229, 0.217, 0.9174, 0.1956, 0.9092, 0.1751, 0.8986, 0.1557, 0.8856, 0.1378, 0.8705, 0.1217, 0.8534, 0.1076, 0.8348, 0.0958, 0.8148, 0.08639, 0.7938, 0.07956, 0.7721, 0.07542, 0.75, 0.07403, 0.7279, 0.07542, 0.7062, 0.07956, 0.6852, 0.08639, 0.6652, 0.0958, 0.6466, 0.1076, 0.6295, 0.1217, 0.6144, 0.1378, 0.6014, 0.1557, 0.5908, 0.1751, 0.5826, 0.1956, 0.5771, 0.217, 0.5744, 0.239, 0.5744, 0.261, 0.5771, 0.283, 0.5826, 0.3044, 0.5908, 0.3249, 0.6014, 0.3443, 0.6144, 0.3622, 0.6295, 0.3783, 0.6466, 0.3924, 0.6652, 0.4042, 0.6852, 0.4136, 0.7062, 0.4204, 0.7279, 0.4246, 0.8, 0.9577, 0.8, 1.0, 0.78, 1.0, 0.78, 0.9578, 0.74, 0.9587, 0.74, 1.0, 0.72, 1.0, 0.72, 0.9596, 0.68, 0.9623, 0.68, 1.0, 0.66, 1.0, 0.66, 0.964, 0.62, 0.9681, 0.62, 1.0, 0.6, 1.0, 0.6, 0.9701, 0.56, 0.9735, 0.56, 1.0, 0.54, 1.0, 0.54, 0.9747, 0.5, 0.9757, 0.5, 1.0, 0.48, 1.0, 0.48, 0.9754, 0.44, 0.9735, 0.44, 1.0, 0.42, 1.0, 0.42, 0.9719, 0.38, 0.9681, 0.38, 1.0, 0.36, 1.0, 0.36, 0.966, 0.32, 0.9623, 0.32, 1.0, 0.3, 1.0, 0.3, 0.9608, 0.26, 0.9587, 0.26, 1.0, 0.24, 1.0, 0.24, 0.9581, 0.2, 0.9577, 0.2, 1.0, 0.18, 1.0, 0.18, 0.9577, 0.14, 0.9582, 0.14, 1.0, 0.12, 1.0, 0.12, 0.9586, 0.08, 0.9593, 0.08, 1.0, 0.06, 1.0, 0.06, 0.9596, 0.94, 0.9596, 0.94, 1.0, 0.92, 1.0, 0.92, 0.9593, 0.88, 0.9586, 0.88, 1.0, 0.86, 1.0, 0.86, 0.9582, 0.82, 0.9577, 0.82, 1.0, 0.8, 1.0, 0.8, 0.9577, 0.76, 0.9581, 0.76, 1.0, 0.74, 1.0, 0.74, 0.9587, 0.7, 0.9608, 0.7, 1.0, 0.68, 1.0, 0.68, 0.9623, 1.0, 0.96, 1.0, 1.0, 0.98, 1.0, 0.98, 0.96, 0.64, 0.966, 0.64, 1.0, 0.62, 1.0, 0.62, 0.9681, 0.58, 0.9719, 0.58, 1.0, 0.56, 1.0, 0.56, 0.9735, 0.52, 0.9754, 0.52, 1.0, 0.5, 1.0, 0.5, 0.9757, 0.46, 0.9747, 0.46, 1.0, 0.44, 1.0, 0.44, 0.9735, 0.4, 0.9701, 0.4, 1.0, 0.38, 1.0, 0.38, 0.9681, 0.34, 0.964, 0.34, 1.0, 0.32, 1.0, 0.32, 0.9623, 0.28, 0.9596, 0.28, 1.0, 0.26, 1.0, 0.26, 0.9587, 0.22, 0.9578, 0.22, 1.0, 0.2, 1.0, 0.2, 0.9577, 0.04, 0.9598, 0.04, 1.0, 0.02, 1.0, 0.02, 0.96, 0.16, 0.9579, 0.16, 1.0, 0.14, 1.0, 0.14, 0.9582, 0.1, 0.9589, 0.1, 1.0, 0.08, 1.0, 0.08, 0.9593, 3.874e-07, 0.934, 0.02, 0.934, 0.02, 0.934, 3.874e-07, 0.934, 0.96, 0.9598, 0.96, 1.0, 0.94, 1.0, 0.94, 0.9596, 0.9, 0.9589, 0.9, 1.0, 0.88, 1.0, 0.88, 0.9586, 0.84, 0.9579, 0.84, 1.0, 0.82, 1.0, 0.82, 0.9577, 0.78, 0.9578, 0.78, 1.0, 0.76, 1.0, 0.76, 0.9581, 0.72, 0.9596, 0.72, 1.0, 0.7, 1.0, 0.7, 0.9608, 0.66, 0.964, 0.66, 1.0, 0.64, 1.0, 0.64, 0.966, 0.6, 0.9701, 0.6, 1.0, 0.58, 1.0, 0.58, 0.9719, 0.54, 0.9747, 0.54, 1.0, 0.52, 1.0, 0.52, 0.9754, 0.48, 0.9754, 0.48, 1.0, 0.46, 1.0, 0.46, 0.9747, 0.42, 0.9719, 0.42, 1.0, 0.4, 1.0, 0.4, 0.9701, 0.36, 0.966, 0.36, 1.0, 0.34, 1.0, 0.34, 0.964, 0.3, 0.9608, 0.3, 1.0, 0.28, 1.0, 0.28, 0.9596, 0.24, 0.9581, 0.24, 1.0, 0.22, 1.0, 0.22, 0.9578, 0.18, 0.9577, 0.18, 1.0, 0.16, 1.0, 0.16, 0.9579, 0.12, 0.9586, 0.12, 1.0, 0.1, 1.0, 0.1, 0.9589, 1.0, 0.6856, 0.98, 0.6856, 0.98, 0.6504, 0.9998, 0.6504, 0.9998, 0.6504, 0.98, 0.6504, 0.98, 0.6092, 0.9998, 0.6092, 0.9998, 0.6092, 0.98, 0.6092, 0.98, 0.5874, 1.0, 0.5874, 0.98, 0.6856, 0.96, 0.6856, 0.96, 0.6504, 0.98, 0.6504, 0.98, 0.6504, 0.96, 0.6504, 0.96, 0.6092, 0.98, 0.6092, 0.98, 0.6092, 0.96, 0.6092, 0.96, 0.5874, 0.98, 0.5874, 0.96, 0.6856, 0.94, 0.6856, 0.94, 0.6504, 0.96, 0.6504, 0.96, 0.6504, 0.94, 0.6504, 0.94, 0.6092, 0.96, 0.6092, 0.96, 0.6092, 0.94, 0.6092, 0.94, 0.5874, 0.96, 0.5874, 0.94, 0.6856, 0.92, 0.6856, 0.92, 0.6504, 0.94, 0.6504, 0.94, 0.6504, 0.92, 0.6504, 0.92, 0.6092, 0.94, 0.6092, 0.94, 0.6092, 0.92, 0.6092, 0.92, 0.5874, 0.94, 0.5874, 0.92, 0.6856, 0.9, 0.6856, 0.9, 0.6504, 0.92, 0.6504, 0.92, 0.6504, 0.9, 0.6504, 0.9, 0.6092, 0.92, 0.6092, 0.92, 0.6092, 0.9, 0.6092, 0.9, 0.5874, 0.92, 0.5874, 0.9, 0.6856, 0.88, 0.6856, 0.88, 0.6504, 0.9, 0.6504, 0.9, 0.6504, 0.88, 0.6504, 0.88, 0.6092, 0.9, 0.6092, 0.9, 0.6092, 0.88, 0.6092, 0.88, 0.5874, 0.9, 0.5874, 0.88, 0.6856, 0.86, 0.6856, 0.86, 0.6504, 0.88, 0.6504, 0.88, 0.6504, 0.86, 0.6504, 0.86, 0.6092, 0.88, 0.6092, 0.88, 0.6092, 0.86, 0.6092, 0.86, 0.5874, 0.88, 0.5874, 0.86, 0.6856, 0.84, 0.6856, 0.84, 0.6504, 0.86, 0.6504, 0.86, 0.6504, 0.84, 0.6504, 0.84, 0.6092, 0.86, 0.6092, 0.86, 0.6092, 0.84, 0.6092, 0.84, 0.5874, 0.86, 0.5874, 0.84, 0.6856, 0.82, 0.6856, 0.82, 0.6504, 0.84, 0.6504, 0.84, 0.6504, 0.82, 0.6504, 0.82, 0.6092, 0.84, 0.6092, 0.84, 0.6092, 0.82, 0.6092, 0.82, 0.5874, 0.84, 0.5874, 0.82, 0.6856, 0.8, 0.6856, 0.8, 0.6504, 0.82, 0.6504, 0.82, 0.6504, 0.8, 0.6504, 0.8, 0.6092, 0.82, 0.6092, 0.82, 0.6092, 0.8, 0.6092, 0.8, 0.5874, 0.82, 0.5874, 0.8, 0.6856, 0.78, 0.6856, 0.78, 0.6504, 0.8, 0.6504, 0.8, 0.6504, 0.78, 0.6504, 0.78, 0.6092, 0.8, 0.6092, 0.8, 0.6092, 0.78, 0.6092, 0.78, 0.5874, 0.8, 0.5874, 0.78, 0.6856, 0.76, 0.6856, 0.76, 0.6504, 0.78, 0.6504, 0.78, 0.6504, 0.76, 0.6504, 0.76, 0.6092, 0.78, 0.6092, 0.78, 0.6092, 0.76, 0.6092, 0.76, 0.5874, 0.78, 0.5874, 0.76, 0.6856, 0.74, 0.6856, 0.74, 0.6504, 0.76, 0.6504, 0.76, 0.6504, 0.74, 0.6504, 0.74, 0.6092, 0.76, 0.6092, 0.76, 0.6092, 0.74, 0.6092, 0.74, 0.5874, 0.76, 0.5874, 0.74, 0.6856, 0.72, 0.6856, 0.72, 0.6504, 0.74, 0.6504, 0.74, 0.6504, 0.72, 0.6504, 0.72, 0.6092, 0.74, 0.6092, 0.74, 0.6092, 0.72, 0.6092, 0.72, 0.5874, 0.74, 0.5874, 0.72, 0.6856, 0.7, 0.6856, 0.7, 0.6504, 0.72, 0.6504, 0.72, 0.6504, 0.7, 0.6504, 0.7, 0.6092, 0.72, 0.6092, 0.72, 0.6092, 0.7, 0.6092, 0.7, 0.5874, 0.72, 0.5874, 0.7, 0.6856, 0.68, 0.6856, 0.68, 0.6504, 0.7, 0.6504, 0.7, 0.6504, 0.68, 0.6504, 0.68, 0.6092, 0.7, 0.6092, 0.7, 0.6092, 0.68, 0.6092, 0.68, 0.5874, 0.7, 0.5874, 0.68, 0.6856, 0.66, 0.6856, 0.66, 0.6504, 0.68, 0.6504, 0.68, 0.6504, 0.66, 0.6504, 0.66, 0.6092, 0.68, 0.6092, 0.68, 0.6092, 0.66, 0.6092, 0.66, 0.5874, 0.68, 0.5874, 0.66, 0.6856, 0.64, 0.6856, 0.64, 0.6504, 0.66, 0.6504, 0.66, 0.6504, 0.64, 0.6504, 0.64, 0.6092, 0.66, 0.6092, 0.66, 0.6092, 0.64, 0.6092, 0.64, 0.5874, 0.66, 0.5874, 0.64, 0.6856, 0.62, 0.6856, 0.62, 0.6504, 0.64, 0.6504, 0.64, 0.6504, 0.62, 0.6504, 0.62, 0.6092, 0.64, 0.6092, 0.64, 0.6092, 0.62, 0.6092, 0.62, 0.5874, 0.64, 0.5874, 0.62, 0.6856, 0.6, 0.6856, 0.6, 0.6504, 0.62, 0.6504, 0.62, 0.6504, 0.6, 0.6504, 0.6, 0.6092, 0.62, 0.6092, 0.62, 0.6092, 0.6, 0.6092, 0.6, 0.5874, 0.62, 0.5874, 0.6, 0.6856, 0.58, 0.6856, 0.58, 0.6504, 0.6, 0.6504, 0.6, 0.6504, 0.58, 0.6504, 0.58, 0.6092, 0.6, 0.6092, 0.6, 0.6092, 0.58, 0.6092, 0.58, 0.5874, 0.6, 0.5874, 0.58, 0.6856, 0.56, 0.6856, 0.56, 0.6504, 0.58, 0.6504, 0.58, 0.6504, 0.56, 0.6504, 0.56, 0.6092, 0.58, 0.6092, 0.58, 0.6092, 0.56, 0.6092, 0.56, 0.5874, 0.58, 0.5874, 0.56, 0.6856, 0.54, 0.6856, 0.54, 0.6504, 0.56, 0.6504, 0.56, 0.6504, 0.54, 0.6504, 0.54, 0.6092, 0.56, 0.6092, 0.56, 0.6092, 0.54, 0.6092, 0.54, 0.5874, 0.56, 0.5874, 0.54, 0.6856, 0.52, 0.6856, 0.52, 0.6504, 0.54, 0.6504, 0.54, 0.6504, 0.52, 0.6504, 0.52, 0.6092, 0.54, 0.6092, 0.54, 0.6092, 0.52, 0.6092, 0.52, 0.5874, 0.54, 0.5874, 0.52, 0.6856, 0.5, 0.6856, 0.5, 0.6504, 0.52, 0.6504, 0.52, 0.6504, 0.5, 0.6504, 0.5, 0.6092, 0.52, 0.6092, 0.52, 0.6092, 0.5, 0.6092, 0.5, 0.5874, 0.52, 0.5874, 0.5, 0.6856, 0.48, 0.6856, 0.48, 0.6504, 0.5, 0.6504, 0.5, 0.6504, 0.48, 0.6504, 0.48, 0.6092, 0.5, 0.6092, 0.5, 0.6092, 0.48, 0.6092, 0.48, 0.5874, 0.5, 0.5874, 0.48, 0.6856, 0.46, 0.6856, 0.46, 0.6504, 0.48, 0.6504, 0.48, 0.6504, 0.46, 0.6504, 0.46, 0.6092, 0.48, 0.6092, 0.48, 0.6092, 0.46, 0.6092, 0.46, 0.5874, 0.48, 0.5874, 0.46, 0.6856, 0.44, 0.6856, 0.44, 0.6504, 0.46, 0.6504, 0.46, 0.6504, 0.44, 0.6504, 0.44, 0.6092, 0.46, 0.6092, 0.46, 0.6092, 0.44, 0.6092, 0.44, 0.5874, 0.46, 0.5874, 0.44, 0.6856, 0.42, 0.6856, 0.42, 0.6504, 0.44, 0.6504, 0.44, 0.6504, 0.42, 0.6504, 0.42, 0.6092, 0.44, 0.6092, 0.44, 0.6092, 0.42, 0.6092, 0.42, 0.5874, 0.44, 0.5874, 0.42, 0.6856, 0.4, 0.6856, 0.4, 0.6504, 0.42, 0.6504, 0.42, 0.6504, 0.4, 0.6504, 0.4, 0.6092, 0.42, 0.6092, 0.42, 0.6092, 0.4, 0.6092, 0.4, 0.5874, 0.42, 0.5874, 0.4, 0.6856, 0.38, 0.6856, 0.38, 0.6504, 0.4, 0.6504, 0.4, 0.6504, 0.38, 0.6504, 0.38, 0.6092, 0.4, 0.6092, 0.4, 0.6092, 0.38, 0.6092, 0.38, 0.5874, 0.4, 0.5874, 0.38, 0.6856, 0.36, 0.6856, 0.36, 0.6504, 0.38, 0.6504, 0.38, 0.6504, 0.36, 0.6504, 0.36, 0.6092, 0.38, 0.6092, 0.38, 0.6092, 0.36, 0.6092, 0.36, 0.5874, 0.38, 0.5874, 0.36, 0.6856, 0.34, 0.6856, 0.34, 0.6504, 0.36, 0.6504, 0.36, 0.6504, 0.34, 0.6504, 0.34, 0.6092, 0.36, 0.6092, 0.36, 0.6092, 0.34, 0.6092, 0.34, 0.5874, 0.36, 0.5874, 0.34, 0.6856, 0.32, 0.6856, 0.32, 0.6504, 0.34, 0.6504, 0.34, 0.6504, 0.32, 0.6504, 0.32, 0.6092, 0.34, 0.6092, 0.34, 0.6092, 0.32, 0.6092, 0.32, 0.5874, 0.34, 0.5874, 0.32, 0.6856, 0.3, 0.6856, 0.3, 0.6504, 0.32, 0.6504, 0.32, 0.6504, 0.3, 0.6504, 0.3, 0.6092, 0.32, 0.6092, 0.32, 0.6092, 0.3, 0.6092, 0.3, 0.5874, 0.32, 0.5874, 0.3, 0.6856, 0.28, 0.6856, 0.28, 0.6504, 0.3, 0.6504, 0.3, 0.6504, 0.28, 0.6504, 0.28, 0.6092, 0.3, 0.6092, 0.3, 0.6092, 0.28, 0.6092, 0.28, 0.5874, 0.3, 0.5874, 0.28, 0.6856, 0.26, 0.6856, 0.26, 0.6504, 0.28, 0.6504, 0.28, 0.6504, 0.26, 0.6504, 0.26, 0.6092, 0.28, 0.6092, 0.28, 0.6092, 0.26, 0.6092, 0.26, 0.5874, 0.28, 0.5874, 0.26, 0.6856, 0.24, 0.6856, 0.24, 0.6504, 0.26, 0.6504, 0.26, 0.6504, 0.24, 0.6504, 0.24, 0.6092, 0.26, 0.6092, 0.26, 0.6092, 0.24, 0.6092, 0.24, 0.5874, 0.26, 0.5874, 0.24, 0.6856, 0.22, 0.6856, 0.22, 0.6504, 0.24, 0.6504, 0.24, 0.6504, 0.22, 0.6504, 0.22, 0.6092, 0.24, 0.6092, 0.24, 0.6092, 0.22, 0.6092, 0.22, 0.5874, 0.24, 0.5874, 0.22, 0.6856, 0.2, 0.6856, 0.2, 0.6504, 0.22, 0.6504, 0.22, 0.6504, 0.2, 0.6504, 0.2, 0.6092, 0.22, 0.6092, 0.22, 0.6092, 0.2, 0.6092, 0.2, 0.5874, 0.22, 0.5874, 0.2, 0.6856, 0.18, 0.6856, 0.18, 0.6504, 0.2, 0.6504, 0.2, 0.6504, 0.18, 0.6504, 0.18, 0.6092, 0.2, 0.6092, 0.2, 0.6092, 0.18, 0.6092, 0.18, 0.5874, 0.2, 0.5874, 0.18, 0.6856, 0.16, 0.6856, 0.16, 0.6504, 0.18, 0.6504, 0.18, 0.6504, 0.16, 0.6504, 0.16, 0.6092, 0.18, 0.6092, 0.18, 0.6092, 0.16, 0.6092, 0.16, 0.5874, 0.18, 0.5874, 0.16, 0.6856, 0.14, 0.6856, 0.14, 0.6504, 0.16, 0.6504, 0.16, 0.6504, 0.14, 0.6504, 0.14, 0.6092, 0.16, 0.6092, 0.16, 0.6092, 0.14, 0.6092, 0.14, 0.5874, 0.16, 0.5874, 0.14, 0.6856, 0.12, 0.6856, 0.12, 0.6504, 0.14, 0.6504, 0.14, 0.6504, 0.12, 0.6504, 0.12, 0.6092, 0.14, 0.6092, 0.14, 0.6092, 0.12, 0.6092, 0.12, 0.5874, 0.14, 0.5874, 0.12, 0.6856, 0.1, 0.6856, 0.1, 0.6504, 0.12, 0.6504, 0.12, 0.6504, 0.1, 0.6504, 0.1, 0.6092, 0.12, 0.6092, 0.12, 0.6092, 0.1, 0.6092, 0.1, 0.5874, 0.12, 0.5874, 0.1, 0.6856, 0.08, 0.6856, 0.08, 0.6504, 0.1, 0.6504, 0.1, 0.6504, 0.08, 0.6504, 0.08, 0.6092, 0.1, 0.6092, 0.1, 0.6092, 0.08, 0.6092, 0.08, 0.5874, 0.1, 0.5874, 0.08, 0.6856, 0.06, 0.6856, 0.06, 0.6504, 0.08, 0.6504, 0.08, 0.6504, 0.06, 0.6504, 0.06, 0.6092, 0.08, 0.6092, 0.08, 0.6092, 0.06, 0.6092, 0.06, 0.5874, 0.08, 0.5874, 0.06, 0.6856, 0.04, 0.6856, 0.04, 0.6504, 0.06, 0.6504, 0.06, 0.6504, 0.04, 0.6504, 0.04, 0.6092, 0.06, 0.6092, 0.06, 0.6092, 0.04, 0.6092, 0.04, 0.5874, 0.06, 0.5874, 0.04, 0.6856, 0.02, 0.6856, 0.02, 0.6504, 0.04, 0.6504, 0.04, 0.6504, 0.02, 0.6504, 0.02, 0.6092, 0.04, 0.6092, 0.04, 0.6092, 0.02, 0.6092, 0.02, 0.5874, 0.04, 0.5874, 0.02, 0.6856, 3.874e-07, 0.6856, 0.0001882, 0.6504, 0.02, 0.6504, 0.02, 0.6504, 0.0001882, 0.6504, 0.0001711, 0.6092, 0.02, 0.6092, 0.02, 0.6092, 0.0001711, 0.6092, 3.874e-07, 0.5874, 0.02, 0.5874, 0.96, 0.5373, 0.96, 0.5874, 0.94, 0.5874, 0.94, 0.5373, 0.02, 0.7728, 3.874e-07, 0.7728, 3.874e-07, 0.7211, 0.02, 0.7211, 0.04, 0.7728, 0.02, 0.7728, 0.02, 0.7211, 0.04, 0.7211, 0.06, 0.7728, 0.04, 0.7728, 0.04, 0.7211, 0.06, 0.7211, 0.08, 0.7728, 0.06, 0.7728, 0.06, 0.7211, 0.08, 0.7211, 0.1, 0.7728, 0.08, 0.7728, 0.08, 0.7211, 0.1, 0.7211, 0.12, 0.7728, 0.1, 0.7728, 0.1, 0.7211, 0.12, 0.7211, 0.14, 0.7728, 0.12, 0.7728, 0.12, 0.7211, 0.14, 0.7211, 0.16, 0.7728, 0.14, 0.7728, 0.14, 0.7211, 0.16, 0.7211, 0.18, 0.7728, 0.16, 0.7728, 0.16, 0.7211, 0.18, 0.7211, 0.2, 0.7728, 0.18, 0.7728, 0.18, 0.7211, 0.2, 0.7211, 0.22, 0.7728, 0.2, 0.7728, 0.2, 0.7211, 0.22, 0.7211, 0.24, 0.7728, 0.22, 0.7728, 0.22, 0.7211, 0.24, 0.7211, 0.26, 0.7728, 0.24, 0.7728, 0.24, 0.7211, 0.26, 0.7211, 0.28, 0.7728, 0.26, 0.7728, 0.26, 0.7211, 0.28, 0.7211, 0.3, 0.7728, 0.28, 0.7728, 0.28, 0.7211, 0.3, 0.7211, 0.32, 0.7728, 0.3, 0.7728, 0.3, 0.7211, 0.32, 0.7211, 0.34, 0.7728, 0.32, 0.7728, 0.32, 0.7211, 0.34, 0.7211, 0.36, 0.7728, 0.34, 0.7728, 0.34, 0.7211, 0.36, 0.7211, 0.38, 0.7728, 0.36, 0.7728, 0.36, 0.7211, 0.38, 0.7211, 0.4, 0.7728, 0.38, 0.7728, 0.38, 0.7211, 0.4, 0.7211, 0.42, 0.7728, 0.4, 0.7728, 0.4, 0.7211, 0.42, 0.7211, 0.44, 0.7728, 0.42, 0.7728, 0.42, 0.7211, 0.44, 0.7211, 0.46, 0.7728, 0.44, 0.7728, 0.44, 0.7211, 0.46, 0.7211, 0.48, 0.7728, 0.46, 0.7728, 0.46, 0.7211, 0.48, 0.7211, 0.5, 0.7728, 0.48, 0.7728, 0.48, 0.7211, 0.5, 0.7211, 0.52, 0.7728, 0.5, 0.7728, 0.5, 0.7211, 0.52, 0.7211, 0.54, 0.7728, 0.52, 0.7728, 0.52, 0.7211, 0.54, 0.7211, 0.56, 0.7728, 0.54, 0.7728, 0.54, 0.7211, 0.56, 0.7211, 0.58, 0.7728, 0.56, 0.7728, 0.56, 0.7211, 0.58, 0.7211, 0.6, 0.7728, 0.58, 0.7728, 0.58, 0.7211, 0.6, 0.7211, 0.62, 0.7728, 0.6, 0.7728, 0.6, 0.7211, 0.62, 0.7211, 0.64, 0.7728, 0.62, 0.7728, 0.62, 0.7211, 0.64, 0.7211, 0.66, 0.7728, 0.64, 0.7728, 0.64, 0.7211, 0.66, 0.7211, 0.68, 0.7728, 0.66, 0.7728, 0.66, 0.7211, 0.68, 0.7211, 0.7, 0.7728, 0.68, 0.7728, 0.68, 0.7211, 0.7, 0.7211, 0.72, 0.7728, 0.7, 0.7728, 0.7, 0.7211, 0.72, 0.7211, 0.74, 0.7728, 0.72, 0.7728, 0.72, 0.7211, 0.74, 0.7211, 0.76, 0.7728, 0.74, 0.7728, 0.74, 0.7211, 0.76, 0.7211, 0.78, 0.7728, 0.76, 0.7728, 0.76, 0.7211, 0.78, 0.7211, 0.8, 0.7728, 0.78, 0.7728, 0.78, 0.7211, 0.8, 0.7211, 0.82, 0.7728, 0.8, 0.7728, 0.8, 0.7211, 0.82, 0.7211, 0.84, 0.7728, 0.82, 0.7728, 0.82, 0.7211, 0.84, 0.7211, 0.86, 0.7728, 0.84, 0.7728, 0.84, 0.7211, 0.86, 0.7211, 0.88, 0.7728, 0.86, 0.7728, 0.86, 0.7211, 0.88, 0.7211, 0.9, 0.7728, 0.88, 0.7728, 0.88, 0.7211, 0.9, 0.7211, 0.92, 0.7728, 0.9, 0.7728, 0.9, 0.7211, 0.92, 0.7211, 0.94, 0.7728, 0.92, 0.7728, 0.92, 0.7211, 0.94, 0.7211, 0.96, 0.7728, 0.94, 0.7728, 0.94, 0.7211, 0.96, 0.7211, 0.98, 0.7728, 0.96, 0.7728, 0.96, 0.7211, 0.98, 0.7211, 1.0, 0.7728, 0.98, 0.7728, 0.98, 0.7211, 1.0, 0.7211, 0.02, 0.6856, 0.02, 0.7211, 3.874e-07, 0.7211, 3.874e-07, 0.6856, 0.02, 0.934, 3.874e-07, 0.934, 6.172e-05, 0.9075, 0.02, 0.9075, 0.02, 0.9075, 6.172e-05, 0.9075, 0.0003187, 0.875, 0.02, 0.875, 0.02, 0.875, 0.0003187, 0.875, 9.317e-05, 0.8396, 0.02, 0.8396, 0.02, 0.8396, 9.317e-05, 0.8396, 3.874e-07, 0.8107, 0.02, 0.8107, 0.04, 0.934, 0.02, 0.934, 0.02, 0.9075, 0.04, 0.9075, 0.04, 0.9075, 0.02, 0.9075, 0.02, 0.875, 0.04, 0.875, 0.04, 0.875, 0.02, 0.875, 0.02, 0.8396, 0.04, 0.8396, 0.04, 0.8396, 0.02, 0.8396, 0.02, 0.8107, 0.04, 0.8107, 0.06, 0.934, 0.04, 0.934, 0.04, 0.9075, 0.06, 0.9075, 0.06, 0.9075, 0.04, 0.9075, 0.04, 0.875, 0.06, 0.875, 0.06, 0.875, 0.04, 0.875, 0.04, 0.8396, 0.06, 0.8396, 0.06, 0.8396, 0.04, 0.8396, 0.04, 0.8107, 0.06, 0.8107, 0.08, 0.934, 0.06, 0.934, 0.06, 0.9075, 0.08, 0.9075, 0.08, 0.9075, 0.06, 0.9075, 0.06, 0.875, 0.08, 0.875, 0.08, 0.875, 0.06, 0.875, 0.06, 0.8396, 0.08, 0.8396, 0.08, 0.8396, 0.06, 0.8396, 0.06, 0.8107, 0.08, 0.8107, 0.1, 0.934, 0.08, 0.934, 0.08, 0.9075, 0.1, 0.9075, 0.1, 0.9075, 0.08, 0.9075, 0.08, 0.875, 0.1, 0.875, 0.1, 0.875, 0.08, 0.875, 0.08, 0.8396, 0.1, 0.8396, 0.1, 0.8396, 0.08, 0.8396, 0.08, 0.8107, 0.1, 0.8107, 0.12, 0.934, 0.1, 0.934, 0.1, 0.9075, 0.12, 0.9075, 0.12, 0.9075, 0.1, 0.9075, 0.1, 0.875, 0.12, 0.875, 0.12, 0.875, 0.1, 0.875, 0.1, 0.8396, 0.12, 0.8396, 0.12, 0.8396, 0.1, 0.8396, 0.1, 0.8107, 0.12, 0.8107, 0.14, 0.934, 0.12, 0.934, 0.12, 0.9075, 0.14, 0.9075, 0.14, 0.9075, 0.12, 0.9075, 0.12, 0.875, 0.14, 0.875, 0.14, 0.875, 0.12, 0.875, 0.12, 0.8396, 0.14, 0.8396, 0.14, 0.8396, 0.12, 0.8396, 0.12, 0.8107, 0.14, 0.8107, 0.16, 0.934, 0.14, 0.934, 0.14, 0.9075, 0.16, 0.9075, 0.16, 0.9075, 0.14, 0.9075, 0.14, 0.875, 0.16, 0.875, 0.16, 0.875, 0.14, 0.875, 0.14, 0.8396, 0.16, 0.8396, 0.16, 0.8396, 0.14, 0.8396, 0.14, 0.8107, 0.16, 0.8107, 0.18, 0.934, 0.16, 0.934, 0.16, 0.9075, 0.18, 0.9075, 0.18, 0.9075, 0.16, 0.9075, 0.16, 0.875, 0.18, 0.875, 0.18, 0.875, 0.16, 0.875, 0.16, 0.8396, 0.18, 0.8396, 0.18, 0.8396, 0.16, 0.8396, 0.16, 0.8107, 0.18, 0.8107, 0.2, 0.934, 0.18, 0.934, 0.18, 0.9075, 0.2, 0.9075, 0.2, 0.9075, 0.18, 0.9075, 0.18, 0.875, 0.2, 0.875, 0.2, 0.875, 0.18, 0.875, 0.18, 0.8396, 0.2, 0.8396, 0.2, 0.8396, 0.18, 0.8396, 0.18, 0.8107, 0.2, 0.8107, 0.22, 0.934, 0.2, 0.934, 0.2, 0.9075, 0.22, 0.9075, 0.22, 0.9075, 0.2, 0.9075, 0.2, 0.875, 0.22, 0.875, 0.22, 0.875, 0.2, 0.875, 0.2, 0.8396, 0.22, 0.8396, 0.22, 0.8396, 0.2, 0.8396, 0.2, 0.8107, 0.22, 0.8107, 0.24, 0.934, 0.22, 0.934, 0.22, 0.9075, 0.24, 0.9075, 0.24, 0.9075, 0.22, 0.9075, 0.22, 0.875, 0.24, 0.875, 0.24, 0.875, 0.22, 0.875, 0.22, 0.8396, 0.24, 0.8396, 0.24, 0.8396, 0.22, 0.8396, 0.22, 0.8107, 0.24, 0.8107, 0.26, 0.934, 0.24, 0.934, 0.24, 0.9075, 0.26, 0.9075, 0.26, 0.9075, 0.24, 0.9075, 0.24, 0.875, 0.26, 0.875, 0.26, 0.875, 0.24, 0.875, 0.24, 0.8396, 0.26, 0.8396, 0.26, 0.8396, 0.24, 0.8396, 0.24, 0.8107, 0.26, 0.8107, 0.28, 0.934, 0.26, 0.934, 0.26, 0.9075, 0.28, 0.9075, 0.28, 0.9075, 0.26, 0.9075, 0.26, 0.875, 0.28, 0.875, 0.28, 0.875, 0.26, 0.875, 0.26, 0.8396, 0.28, 0.8396, 0.28, 0.8396, 0.26, 0.8396, 0.26, 0.8107, 0.28, 0.8107, 0.3, 0.934, 0.28, 0.934, 0.28, 0.9075, 0.3, 0.9075, 0.3, 0.9075, 0.28, 0.9075, 0.28, 0.875, 0.3, 0.875, 0.3, 0.875, 0.28, 0.875, 0.28, 0.8396, 0.3, 0.8396, 0.3, 0.8396, 0.28, 0.8396, 0.28, 0.8107, 0.3, 0.8107, 0.32, 0.934, 0.3, 0.934, 0.3, 0.9075, 0.32, 0.9075, 0.32, 0.9075, 0.3, 0.9075, 0.3, 0.875, 0.32, 0.875, 0.32, 0.875, 0.3, 0.875, 0.3, 0.8396, 0.32, 0.8396, 0.32, 0.8396, 0.3, 0.8396, 0.3, 0.8107, 0.32, 0.8107, 0.34, 0.934, 0.32, 0.934, 0.32, 0.9075, 0.34, 0.9075, 0.34, 0.9075, 0.32, 0.9075, 0.32, 0.875, 0.34, 0.875, 0.34, 0.875, 0.32, 0.875, 0.32, 0.8396, 0.34, 0.8396, 0.34, 0.8396, 0.32, 0.8396, 0.32, 0.8107, 0.34, 0.8107, 0.36, 0.934, 0.34, 0.934, 0.34, 0.9075, 0.36, 0.9075, 0.36, 0.9075, 0.34, 0.9075, 0.34, 0.875, 0.36, 0.875, 0.36, 0.875, 0.34, 0.875, 0.34, 0.8396, 0.36, 0.8396, 0.36, 0.8396, 0.34, 0.8396, 0.34, 0.8107, 0.36, 0.8107, 0.38, 0.934, 0.36, 0.934, 0.36, 0.9075, 0.38, 0.9075, 0.38, 0.9075, 0.36, 0.9075, 0.36, 0.875, 0.38, 0.875, 0.38, 0.875, 0.36, 0.875, 0.36, 0.8396, 0.38, 0.8396, 0.38, 0.8396, 0.36, 0.8396, 0.36, 0.8107, 0.38, 0.8107, 0.4, 0.934, 0.38, 0.934, 0.38, 0.9075, 0.4, 0.9075, 0.4, 0.9075, 0.38, 0.9075, 0.38, 0.875, 0.4, 0.875, 0.4, 0.875, 0.38, 0.875, 0.38, 0.8396, 0.4, 0.8396, 0.4, 0.8396, 0.38, 0.8396, 0.38, 0.8107, 0.4, 0.8107, 0.42, 0.934, 0.4, 0.934, 0.4, 0.9075, 0.42, 0.9075, 0.42, 0.9075, 0.4, 0.9075, 0.4, 0.875, 0.42, 0.875, 0.42, 0.875, 0.4, 0.875, 0.4, 0.8396, 0.42, 0.8396, 0.42, 0.8396, 0.4, 0.8396, 0.4, 0.8107, 0.42, 0.8107, 0.44, 0.934, 0.42, 0.934, 0.42, 0.9075, 0.44, 0.9075, 0.44, 0.9075, 0.42, 0.9075, 0.42, 0.875, 0.44, 0.875, 0.44, 0.875, 0.42, 0.875, 0.42, 0.8396, 0.44, 0.8396, 0.44, 0.8396, 0.42, 0.8396, 0.42, 0.8107, 0.44, 0.8107, 0.46, 0.934, 0.44, 0.934, 0.44, 0.9075, 0.46, 0.9075, 0.46, 0.9075, 0.44, 0.9075, 0.44, 0.875, 0.46, 0.875, 0.46, 0.875, 0.44, 0.875, 0.44, 0.8396, 0.46, 0.8396, 0.46, 0.8396, 0.44, 0.8396, 0.44, 0.8107, 0.46, 0.8107, 0.48, 0.934, 0.46, 0.934, 0.46, 0.9075, 0.48, 0.9075, 0.48, 0.9075, 0.46, 0.9075, 0.46, 0.875, 0.48, 0.875, 0.48, 0.875, 0.46, 0.875, 0.46, 0.8396, 0.48, 0.8396, 0.48, 0.8396, 0.46, 0.8396, 0.46, 0.8107, 0.48, 0.8107, 0.5, 0.934, 0.48, 0.934, 0.48, 0.9075, 0.5, 0.9075, 0.5, 0.9075, 0.48, 0.9075, 0.48, 0.875, 0.5, 0.875, 0.5, 0.875, 0.48, 0.875, 0.48, 0.8396, 0.5, 0.8396, 0.5, 0.8396, 0.48, 0.8396, 0.48, 0.8107, 0.5, 0.8107, 0.52, 0.934, 0.5, 0.934, 0.5, 0.9075, 0.52, 0.9075, 0.52, 0.9075, 0.5, 0.9075, 0.5, 0.875, 0.52, 0.875, 0.52, 0.875, 0.5, 0.875, 0.5, 0.8396, 0.52, 0.8396, 0.52, 0.8396, 0.5, 0.8396, 0.5, 0.8107, 0.52, 0.8107, 0.54, 0.934, 0.52, 0.934, 0.52, 0.9075, 0.54, 0.9075, 0.54, 0.9075, 0.52, 0.9075, 0.52, 0.875, 0.54, 0.875, 0.54, 0.875, 0.52, 0.875, 0.52, 0.8396, 0.54, 0.8396, 0.54, 0.8396, 0.52, 0.8396, 0.52, 0.8107, 0.54, 0.8107, 0.56, 0.934, 0.54, 0.934, 0.54, 0.9075, 0.56, 0.9075, 0.56, 0.9075, 0.54, 0.9075, 0.54, 0.875, 0.56, 0.875, 0.56, 0.875, 0.54, 0.875, 0.54, 0.8396, 0.56, 0.8396, 0.56, 0.8396, 0.54, 0.8396, 0.54, 0.8107, 0.56, 0.8107, 0.58, 0.934, 0.56, 0.934, 0.56, 0.9075, 0.58, 0.9075, 0.58, 0.9075, 0.56, 0.9075, 0.56, 0.875, 0.58, 0.875, 0.58, 0.875, 0.56, 0.875, 0.56, 0.8396, 0.58, 0.8396, 0.58, 0.8396, 0.56, 0.8396, 0.56, 0.8107, 0.58, 0.8107, 0.6, 0.934, 0.58, 0.934, 0.58, 0.9075, 0.6, 0.9075, 0.6, 0.9075, 0.58, 0.9075, 0.58, 0.875, 0.6, 0.875, 0.6, 0.875, 0.58, 0.875, 0.58, 0.8396, 0.6, 0.8396, 0.6, 0.8396, 0.58, 0.8396, 0.58, 0.8107, 0.6, 0.8107, 0.62, 0.934, 0.6, 0.934, 0.6, 0.9075, 0.62, 0.9075, 0.62, 0.9075, 0.6, 0.9075, 0.6, 0.875, 0.62, 0.875, 0.62, 0.875, 0.6, 0.875, 0.6, 0.8396, 0.62, 0.8396, 0.62, 0.8396, 0.6, 0.8396, 0.6, 0.8107, 0.62, 0.8107, 0.64, 0.934, 0.62, 0.934, 0.62, 0.9075, 0.64, 0.9075, 0.64, 0.9075, 0.62, 0.9075, 0.62, 0.875, 0.64, 0.875, 0.64, 0.875, 0.62, 0.875, 0.62, 0.8396, 0.64, 0.8396, 0.64, 0.8396, 0.62, 0.8396, 0.62, 0.8107, 0.64, 0.8107, 0.66, 0.934, 0.64, 0.934, 0.64, 0.9075, 0.66, 0.9075, 0.66, 0.9075, 0.64, 0.9075, 0.64, 0.875, 0.66, 0.875, 0.66, 0.875, 0.64, 0.875, 0.64, 0.8396, 0.66, 0.8396, 0.66, 0.8396, 0.64, 0.8396, 0.64, 0.8107, 0.66, 0.8107, 0.68, 0.934, 0.66, 0.934, 0.66, 0.9075, 0.68, 0.9075, 0.68, 0.9075, 0.66, 0.9075, 0.66, 0.875, 0.68, 0.875, 0.68, 0.875, 0.66, 0.875, 0.66, 0.8396, 0.68, 0.8396, 0.68, 0.8396, 0.66, 0.8396, 0.66, 0.8107, 0.68, 0.8107, 0.7, 0.934, 0.68, 0.934, 0.68, 0.9075, 0.7, 0.9075, 0.7, 0.9075, 0.68, 0.9075, 0.68, 0.875, 0.7, 0.875, 0.7, 0.875, 0.68, 0.875, 0.68, 0.8396, 0.7, 0.8396, 0.7, 0.8396, 0.68, 0.8396, 0.68, 0.8107, 0.7, 0.8107, 0.72, 0.934, 0.7, 0.934, 0.7, 0.9075, 0.72, 0.9075, 0.72, 0.9075, 0.7, 0.9075, 0.7, 0.875, 0.72, 0.875, 0.72, 0.875, 0.7, 0.875, 0.7, 0.8396, 0.72, 0.8396, 0.72, 0.8396, 0.7, 0.8396, 0.7, 0.8107, 0.72, 0.8107, 0.74, 0.934, 0.72, 0.934, 0.72, 0.9075, 0.74, 0.9075, 0.74, 0.9075, 0.72, 0.9075, 0.72, 0.875, 0.74, 0.875, 0.74, 0.875, 0.72, 0.875, 0.72, 0.8396, 0.74, 0.8396, 0.74, 0.8396, 0.72, 0.8396, 0.72, 0.8107, 0.74, 0.8107, 0.76, 0.934, 0.74, 0.934, 0.74, 0.9075, 0.76, 0.9075, 0.76, 0.9075, 0.74, 0.9075, 0.74, 0.875, 0.76, 0.875, 0.76, 0.875, 0.74, 0.875, 0.74, 0.8396, 0.76, 0.8396, 0.76, 0.8396, 0.74, 0.8396, 0.74, 0.8107, 0.76, 0.8107, 0.78, 0.934, 0.76, 0.934, 0.76, 0.9075, 0.78, 0.9075, 0.78, 0.9075, 0.76, 0.9075, 0.76, 0.875, 0.78, 0.875, 0.78, 0.875, 0.76, 0.875, 0.76, 0.8396, 0.78, 0.8396, 0.78, 0.8396, 0.76, 0.8396, 0.76, 0.8107, 0.78, 0.8107, 0.8, 0.934, 0.78, 0.934, 0.78, 0.9075, 0.8, 0.9075, 0.8, 0.9075, 0.78, 0.9075, 0.78, 0.875, 0.8, 0.875, 0.8, 0.875, 0.78, 0.875, 0.78, 0.8396, 0.8, 0.8396, 0.8, 0.8396, 0.78, 0.8396, 0.78, 0.8107, 0.8, 0.8107, 0.82, 0.934, 0.8, 0.934, 0.8, 0.9075, 0.82, 0.9075, 0.82, 0.9075, 0.8, 0.9075, 0.8, 0.875, 0.82, 0.875, 0.82, 0.875, 0.8, 0.875, 0.8, 0.8396, 0.82, 0.8396, 0.82, 0.8396, 0.8, 0.8396, 0.8, 0.8107, 0.82, 0.8107, 0.84, 0.934, 0.82, 0.934, 0.82, 0.9075, 0.84, 0.9075, 0.84, 0.9075, 0.82, 0.9075, 0.82, 0.875, 0.84, 0.875, 0.84, 0.875, 0.82, 0.875, 0.82, 0.8396, 0.84, 0.8396, 0.84, 0.8396, 0.82, 0.8396, 0.82, 0.8107, 0.84, 0.8107, 0.86, 0.934, 0.84, 0.934, 0.84, 0.9075, 0.86, 0.9075, 0.86, 0.9075, 0.84, 0.9075, 0.84, 0.875, 0.86, 0.875, 0.86, 0.875, 0.84, 0.875, 0.84, 0.8396, 0.86, 0.8396, 0.86, 0.8396, 0.84, 0.8396, 0.84, 0.8107, 0.86, 0.8107, 0.88, 0.934, 0.86, 0.934, 0.86, 0.9075, 0.88, 0.9075, 0.88, 0.9075, 0.86, 0.9075, 0.86, 0.875, 0.88, 0.875, 0.88, 0.875, 0.86, 0.875, 0.86, 0.8396, 0.88, 0.8396, 0.88, 0.8396, 0.86, 0.8396, 0.86, 0.8107, 0.88, 0.8107, 0.9, 0.934, 0.88, 0.934, 0.88, 0.9075, 0.9, 0.9075, 0.9, 0.9075, 0.88, 0.9075, 0.88, 0.875, 0.9, 0.875, 0.9, 0.875, 0.88, 0.875, 0.88, 0.8396, 0.9, 0.8396, 0.9, 0.8396, 0.88, 0.8396, 0.88, 0.8107, 0.9, 0.8107, 0.92, 0.934, 0.9, 0.934, 0.9, 0.9075, 0.92, 0.9075, 0.92, 0.9075, 0.9, 0.9075, 0.9, 0.875, 0.92, 0.875, 0.92, 0.875, 0.9, 0.875, 0.9, 0.8396, 0.92, 0.8396, 0.92, 0.8396, 0.9, 0.8396, 0.9, 0.8107, 0.92, 0.8107, 0.94, 0.934, 0.92, 0.934, 0.92, 0.9075, 0.94, 0.9075, 0.94, 0.9075, 0.92, 0.9075, 0.92, 0.875, 0.94, 0.875, 0.94, 0.875, 0.92, 0.875, 0.92, 0.8396, 0.94, 0.8396, 0.94, 0.8396, 0.92, 0.8396, 0.92, 0.8107, 0.94, 0.8107, 0.96, 0.934, 0.94, 0.934, 0.94, 0.9075, 0.96, 0.9075, 0.96, 0.9075, 0.94, 0.9075, 0.94, 0.875, 0.96, 0.875, 0.96, 0.875, 0.94, 0.875, 0.94, 0.8396, 0.96, 0.8396, 0.96, 0.8396, 0.94, 0.8396, 0.94, 0.8107, 0.96, 0.8107, 0.98, 0.934, 0.96, 0.934, 0.96, 0.9075, 0.98, 0.9075, 0.98, 0.9075, 0.96, 0.9075, 0.96, 0.875, 0.98, 0.875, 0.98, 0.875, 0.96, 0.875, 0.96, 0.8396, 0.98, 0.8396, 0.98, 0.8396, 0.96, 0.8396, 0.96, 0.8107, 0.98, 0.8107, 1.0, 0.934, 0.98, 0.934, 0.98, 0.9075, 0.9999, 0.9075, 0.9999, 0.9075, 0.98, 0.9075, 0.98, 0.875, 0.9997, 0.875, 0.9997, 0.875, 0.98, 0.875, 0.98, 0.8396, 0.9999, 0.8396, 0.9999, 0.8396, 0.98, 0.8396, 0.98, 0.8107, 1.0, 0.8107, 0.06, 0.9596, 0.06, 1.0, 0.04, 1.0, 0.04, 0.9598, 1.0, 0.5373, 0.98, 0.5373, 0.9804, 0.5, 0.9996, 0.5, 0.7505, 0.49, 0.7796, 0.4881, 0.7721, 0.4246, 0.75, 0.426, 0.98, 0.5373, 0.96, 0.5373, 0.9604, 0.5, 0.9796, 0.5, 0.7806, 0.488, 0.8092, 0.4826, 0.7938, 0.4204, 0.7721, 0.4246, 0.96, 0.5373, 0.94, 0.5373, 0.9404, 0.5, 0.9596, 0.5, 0.8102, 0.4823, 0.8378, 0.4733, 0.8148, 0.4136, 0.7938, 0.4204, 0.94, 0.5373, 0.92, 0.5373, 0.9204, 0.5, 0.9396, 0.5, 0.8388, 0.4729, 0.8651, 0.4605, 0.8348, 0.4042, 0.8148, 0.4136, 0.92, 0.5373, 0.9, 0.5373, 0.9004, 0.5, 0.9196, 0.5, 0.8661, 0.46, 0.8906, 0.4444, 0.8534, 0.3924, 0.8348, 0.4042, 0.9, 0.5373, 0.88, 0.5373, 0.8804, 0.5, 0.8996, 0.5, 0.8915, 0.4438, 0.9139, 0.4253, 0.8705, 0.3783, 0.8534, 0.3924, 0.88, 0.5373, 0.86, 0.5373, 0.8604, 0.5, 0.8796, 0.5, 0.9147, 0.4246, 0.9346, 0.4034, 0.8856, 0.3622, 0.8705, 0.3783, 0.86, 0.5373, 0.84, 0.5373, 0.8404, 0.5, 0.8596, 0.5, 0.9352, 0.4026, 0.9523, 0.379, 0.8986, 0.3443, 0.8856, 0.3622, 0.84, 0.5373, 0.82, 0.5373, 0.8204, 0.5, 0.8396, 0.5, 0.9529, 0.3781, 0.9669, 0.3527, 0.9092, 0.3249, 0.8986, 0.3443, 0.82, 0.5373, 0.8, 0.5373, 0.8004, 0.5, 0.8196, 0.5, 0.9674, 0.3517, 0.9781, 0.3247, 0.9174, 0.3044, 0.9092, 0.3249, 0.8, 0.5373, 0.78, 0.5373, 0.7804, 0.5, 0.7996, 0.5, 0.9784, 0.3236, 0.9856, 0.2955, 0.9229, 0.283, 0.9174, 0.3044, 0.78, 0.5373, 0.76, 0.5373, 0.7604, 0.5, 0.7796, 0.5, 0.9858, 0.2944, 0.9895, 0.2656, 0.9256, 0.261, 0.9229, 0.283, 0.76, 0.5373, 0.74, 0.5373, 0.7404, 0.5, 0.7596, 0.5, 0.9895, 0.2645, 0.9895, 0.2355, 0.9256, 0.239, 0.9256, 0.261, 0.74, 0.5373, 0.72, 0.5373, 0.7204, 0.5, 0.7396, 0.5, 0.9895, 0.2344, 0.9858, 0.2056, 0.9229, 0.217, 0.9256, 0.239, 0.72, 0.5373, 0.7, 0.5373, 0.7004, 0.5, 0.7196, 0.5, 0.9856, 0.2045, 0.9784, 0.1764, 0.9174, 0.1956, 0.9229, 0.217, 0.7, 0.5373, 0.68, 0.5373, 0.6804, 0.5, 0.6996, 0.5, 0.9781, 0.1753, 0.9674, 0.1483, 0.9092, 0.1751, 0.9174, 0.1956, 0.68, 0.5373, 0.66, 0.5373, 0.6604, 0.5, 0.6796, 0.5, 0.9669, 0.1473, 0.9529, 0.1219, 0.8986, 0.1557, 0.9092, 0.1751, 0.66, 0.5373, 0.64, 0.5373, 0.6404, 0.5, 0.6596, 0.5, 0.9523, 0.121, 0.9352, 0.09745, 0.8856, 0.1378, 0.8986, 0.1557, 0.64, 0.5373, 0.62, 0.5373, 0.6204, 0.5, 0.6396, 0.5, 0.9346, 0.09663, 0.9147, 0.07543, 0.8705, 0.1217, 0.8856, 0.1378, 0.62, 0.5373, 0.6, 0.5373, 0.6004, 0.5, 0.6196, 0.5, 0.9139, 0.07471, 0.8915, 0.05617, 0.8534, 0.1076, 0.8705, 0.1217, 0.6, 0.5373, 0.58, 0.5373, 0.5804, 0.5, 0.5996, 0.5, 0.8906, 0.05555, 0.8661, 0.03997, 0.8348, 0.0958, 0.8534, 0.1076, 0.58, 0.5373, 0.56, 0.5373, 0.5604, 0.5, 0.5796, 0.5, 0.8651, 0.03946, 0.8388, 0.02708, 0.8148, 0.08639, 0.8348, 0.0958, 0.56, 0.5373, 0.54, 0.5373, 0.5404, 0.5, 0.5596, 0.5, 0.8378, 0.02669, 0.8102, 0.0177, 0.7938, 0.07956, 0.8148, 0.08639, 0.54, 0.5373, 0.52, 0.5373, 0.5204, 0.5, 0.5396, 0.5, 0.8092, 0.01744, 0.7806, 0.01199, 0.7721, 0.07542, 0.7938, 0.07956, 0.52, 0.5373, 0.5, 0.5373, 0.5004, 0.5, 0.5196, 0.5, 0.7796, 0.01186, 0.7505, 0.01003, 0.75, 0.07403, 0.7721, 0.07542, 0.5, 0.5373, 0.48, 0.5373, 0.4804, 0.5, 0.4996, 0.5, 0.7495, 0.01003, 0.7204, 0.01186, 0.7279, 0.07542, 0.75, 0.07403, 0.48, 0.5373, 0.46, 0.5373, 0.4604, 0.5, 0.4796, 0.5, 0.7194, 0.01199, 0.6908, 0.01744, 0.7062, 0.07956, 0.7279, 0.07542, 0.46, 0.5373, 0.44, 0.5373, 0.4404, 0.5, 0.4596, 0.5, 0.6898, 0.0177, 0.6622, 0.02669, 0.6852, 0.08639, 0.7062, 0.07956, 0.44, 0.5373, 0.42, 0.5373, 0.4204, 0.5, 0.4396, 0.5, 0.6612, 0.02708, 0.6349, 0.03946, 0.6652, 0.0958, 0.6852, 0.08639, 0.42, 0.5373, 0.4, 0.5373, 0.4004, 0.5, 0.4196, 0.5, 0.6339, 0.03997, 0.6094, 0.05555, 0.6466, 0.1076, 0.6652, 0.0958, 0.4, 0.5373, 0.38, 0.5373, 0.3804, 0.5, 0.3996, 0.5, 0.6085, 0.05617, 0.5861, 0.07471, 0.6295, 0.1217, 0.6466, 0.1076, 0.38, 0.5373, 0.36, 0.5373, 0.3604, 0.5, 0.3796, 0.5, 0.5853, 0.07543, 0.5654, 0.09663, 0.6144, 0.1378, 0.6295, 0.1217, 0.36, 0.5373, 0.34, 0.5373, 0.3404, 0.5, 0.3596, 0.5, 0.5648, 0.09745, 0.5477, 0.121, 0.6014, 0.1557, 0.6144, 0.1378, 0.34, 0.5373, 0.32, 0.5373, 0.3204, 0.5, 0.3396, 0.5, 0.5471, 0.1219, 0.5331, 0.1473, 0.5908, 0.1751, 0.6014, 0.1557, 0.32, 0.5373, 0.3, 0.5373, 0.3004, 0.5, 0.3196, 0.5, 0.5326, 0.1483, 0.5219, 0.1753, 0.5826, 0.1956, 0.5908, 0.1751, 0.3, 0.5373, 0.28, 0.5373, 0.2804, 0.5, 0.2996, 0.5, 0.5216, 0.1764, 0.5144, 0.2045, 0.5771, 0.217, 0.5826, 0.1956, 0.28, 0.5373, 0.26, 0.5373, 0.2604, 0.5, 0.2796, 0.5, 0.5142, 0.2056, 0.5105, 0.2344, 0.5744, 0.239, 0.5771, 0.217, 0.26, 0.5373, 0.24, 0.5373, 0.2404, 0.5, 0.2596, 0.5, 0.5105, 0.2355, 0.5105, 0.2645, 0.5744, 0.261, 0.5744, 0.239, 0.24, 0.5373, 0.22, 0.5373, 0.2204, 0.5, 0.2396, 0.5, 0.5105, 0.2656, 0.5142, 0.2944, 0.5771, 0.283, 0.5744, 0.261, 0.22, 0.5373, 0.2, 0.5373, 0.2004, 0.5, 0.2196, 0.5, 0.5144, 0.2955, 0.5216, 0.3236, 0.5826, 0.3044, 0.5771, 0.283, 0.2, 0.5373, 0.18, 0.5373, 0.1804, 0.5, 0.1996, 0.5, 0.5219, 0.3247, 0.5326, 0.3517, 0.5908, 0.3249, 0.5826, 0.3044, 0.18, 0.5373, 0.16, 0.5373, 0.1604, 0.5, 0.1796, 0.5, 0.5331, 0.3527, 0.5471, 0.3781, 0.6014, 0.3443, 0.5908, 0.3249, 0.16, 0.5373, 0.14, 0.5373, 0.1404, 0.5, 0.1596, 0.5, 0.5477, 0.379, 0.5648, 0.4026, 0.6144, 0.3622, 0.6014, 0.3443, 0.14, 0.5373, 0.12, 0.5373, 0.1204, 0.5, 0.1396, 0.5, 0.5654, 0.4034, 0.5853, 0.4246, 0.6295, 0.3783, 0.6144, 0.3622, 0.12, 0.5373, 0.1, 0.5373, 0.1004, 0.5, 0.1196, 0.5, 0.5861, 0.4253, 0.6085, 0.4438, 0.6466, 0.3924, 0.6295, 0.3783, 0.1, 0.5373, 0.08, 0.5373, 0.08035, 0.5, 0.09965, 0.5, 0.6094, 0.4444, 0.6339, 0.46, 0.6652, 0.4042, 0.6466, 0.3924, 0.08, 0.5373, 0.06, 0.5373, 0.06035, 0.5, 0.07965, 0.5, 0.6349, 0.4605, 0.6612, 0.4729, 0.6852, 0.4136, 0.6652, 0.4042, 0.06, 0.5373, 0.04, 0.5373, 0.04035, 0.5, 0.05965, 0.5, 0.6622, 0.4733, 0.6898, 0.4823, 0.7062, 0.4204, 0.6852, 0.4136, 0.04, 0.5373, 0.02, 0.5373, 0.02035, 0.5, 0.03965, 0.5, 0.6908, 0.4826, 0.7194, 0.488, 0.7279, 0.4246, 0.7062, 0.4204, 0.02, 0.5373, 3.874e-07, 0.5373, 0.0003526, 0.5, 0.01965, 0.5, 0.7204, 0.4881, 0.7495, 0.49, 0.75, 0.426, 0.7279, 0.4246, 1.0, 0.5373, 1.0, 0.5874, 0.98, 0.5874, 0.98, 0.5373, 0.2801, 0.4881, 0.25, 0.49, 0.2199, 0.4881, 0.1903, 0.4825, 0.1617, 0.4731, 0.1344, 0.4603, 0.1089, 0.4442, 0.08571, 0.425, 0.06508, 0.403, 0.04736, 0.3786, 0.03284, 0.3522, 0.02175, 0.3242, 0.01425, 0.295, 0.01047, 0.2651, 0.01047, 0.2349, 0.01425, 0.205, 0.02175, 0.1758, 0.03284, 0.1478, 0.04736, 0.1214, 0.06508, 0.09702, 0.08571, 0.07505, 0.1089, 0.05584, 0.1344, 0.03969, 0.1617, 0.02685, 0.1903, 0.01754, 0.2199, 0.01189, 0.25, 0.01, 0.2801, 0.01189, 0.3097, 0.01754, 0.3383, 0.02685, 0.3656, 0.03969, 0.3911, 0.05584, 0.4143, 0.07505, 0.4349, 0.09702, 0.4526, 0.1214, 0.4672, 0.1478, 0.4783, 0.1758, 0.4857, 0.205, 0.4895, 0.2349, 0.4895, 0.2651, 0.4857, 0.295, 0.4783, 0.3242, 0.4672, 0.3522, 0.4526, 0.3786, 0.4349, 0.403, 0.4143, 0.425, 0.3911, 0.4442, 0.3656, 0.4603, 0.3383, 0.4731, 0.3097, 0.4825, 0.96, 0.934, 0.98, 0.934, 0.98, 0.934, 0.96, 0.934, 0.94, 0.934, 0.96, 0.934, 0.96, 0.934, 0.94, 0.934, 0.92, 0.934, 0.94, 0.934, 0.94, 0.934, 0.92, 0.934, 0.9, 0.934, 0.92, 0.934, 0.92, 0.934, 0.9, 0.934, 0.88, 0.934, 0.9, 0.934, 0.9, 0.934, 0.88, 0.934, 0.86, 0.934, 0.88, 0.934, 0.88, 0.934, 0.86, 0.934, 0.84, 0.934, 0.86, 0.934, 0.86, 0.934, 0.84, 0.934, 0.82, 0.934, 0.84, 0.934, 0.84, 0.934, 0.82, 0.934, 0.8, 0.934, 0.82, 0.934, 0.82, 0.934, 0.8, 0.934, 0.78, 0.934, 0.8, 0.934, 0.8, 0.934, 0.78, 0.934, 0.76, 0.934, 0.78, 0.934, 0.78, 0.934, 0.76, 0.934, 0.74, 0.934, 0.76, 0.934, 0.76, 0.934, 0.74, 0.934, 0.72, 0.934, 0.74, 0.934, 0.74, 0.934, 0.72, 0.934, 0.7, 0.934, 0.72, 0.934, 0.72, 0.934, 0.7, 0.934, 0.68, 0.934, 0.7, 0.934, 0.7, 0.934, 0.68, 0.934, 0.66, 0.934, 0.68, 0.934, 0.68, 0.934, 0.66, 0.934, 0.64, 0.934, 0.66, 0.934, 0.66, 0.934, 0.64, 0.934, 0.62, 0.934, 0.64, 0.934, 0.64, 0.934, 0.62, 0.934, 0.6, 0.934, 0.62, 0.934, 0.62, 0.934, 0.6, 0.934, 0.58, 0.934, 0.6, 0.934, 0.6, 0.934, 0.58, 0.934, 0.56, 0.934, 0.58, 0.934, 0.58, 0.934, 0.56, 0.934, 0.54, 0.934, 0.56, 0.934, 0.56, 0.934, 0.54, 0.934, 0.52, 0.934, 0.54, 0.934, 0.54, 0.934, 0.52, 0.934, 0.5, 0.934, 0.52, 0.934, 0.52, 0.934, 0.5, 0.934, 0.48, 0.934, 0.5, 0.934, 0.5, 0.934, 0.48, 0.934, 0.46, 0.934, 0.48, 0.934, 0.48, 0.934, 0.46, 0.934, 0.44, 0.934, 0.46, 0.934, 0.46, 0.934, 0.44, 0.934, 0.42, 0.934, 0.44, 0.934, 0.44, 0.934, 0.42, 0.934, 0.4, 0.934, 0.42, 0.934, 0.42, 0.934, 0.4, 0.934, 0.38, 0.934, 0.4, 0.934, 0.4, 0.934, 0.38, 0.934, 0.36, 0.934, 0.38, 0.934, 0.38, 0.934, 0.36, 0.934, 0.34, 0.934, 0.36, 0.934, 0.36, 0.934, 0.34, 0.934, 0.32, 0.934, 0.34, 0.934, 0.34, 0.934, 0.32, 0.934, 0.3, 0.934, 0.32, 0.934, 0.32, 0.934, 0.3, 0.934, 0.28, 0.934, 0.3, 0.934, 0.3, 0.934, 0.28, 0.934, 0.26, 0.934, 0.28, 0.934, 0.28, 0.934, 0.26, 0.934, 0.24, 0.934, 0.26, 0.934, 0.26, 0.934, 0.24, 0.934, 0.22, 0.934, 0.24, 0.934, 0.24, 0.934, 0.22, 0.934, 0.2, 0.934, 0.22, 0.934, 0.22, 0.934, 0.2, 0.934, 0.18, 0.934, 0.2, 0.934, 0.2, 0.934, 0.18, 0.934, 0.16, 0.934, 0.18, 0.934, 0.18, 0.934, 0.16, 0.934, 0.14, 0.934, 0.16, 0.934, 0.16, 0.934, 0.14, 0.934, 0.12, 0.934, 0.14, 0.934, 0.14, 0.934, 0.12, 0.934, 0.1, 0.934, 0.12, 0.934, 0.12, 0.934, 0.1, 0.934, 0.08, 0.934, 0.1, 0.934, 0.1, 0.934, 0.08, 0.934, 0.06, 0.934, 0.08, 0.934, 0.08, 0.934, 0.06, 0.934, 0.02, 0.96, 0.02, 1.0, 3.874e-07, 1.0, 3.874e-07, 0.96, 0.04, 0.934, 0.06, 0.934, 0.06, 0.934, 0.04, 0.934, 0.98, 0.934, 1.0, 0.934, 1.0, 0.934, 0.98, 0.934, 0.02, 0.96, 3.874e-07, 0.96, 3.874e-07, 0.934, 0.02, 0.934, 0.04, 0.9598, 0.02, 0.96, 0.02, 0.934, 0.04, 0.934, 0.06, 0.9596, 0.04, 0.9598, 0.04, 0.934, 0.06, 0.934, 0.08, 0.9593, 0.06, 0.9596, 0.06, 0.934, 0.08, 0.934, 0.1, 0.9589, 0.08, 0.9593, 0.08, 0.934, 0.1, 0.934, 0.12, 0.9586, 0.1, 0.9589, 0.1, 0.934, 0.12, 0.934, 0.14, 0.9582, 0.12, 0.9586, 0.12, 0.934, 0.14, 0.934, 0.16, 0.9579, 0.14, 0.9582, 0.14, 0.934, 0.16, 0.934, 0.18, 0.9577, 0.16, 0.9579, 0.16, 0.934, 0.18, 0.934, 0.2, 0.9577, 0.18, 0.9577, 0.18, 0.934, 0.2, 0.934, 0.22, 0.9578, 0.2, 0.9577, 0.2, 0.934, 0.22, 0.934, 0.24, 0.9581, 0.22, 0.9578, 0.22, 0.934, 0.24, 0.934, 0.26, 0.9587, 0.24, 0.9581, 0.24, 0.934, 0.26, 0.934, 0.28, 0.9596, 0.26, 0.9587, 0.26, 0.934, 0.28, 0.934, 0.3, 0.9608, 0.28, 0.9596, 0.28, 0.934, 0.3, 0.934, 0.32, 0.9623, 0.3, 0.9608, 0.3, 0.934, 0.32, 0.934, 0.34, 0.964, 0.32, 0.9623, 0.32, 0.934, 0.34, 0.934, 0.36, 0.966, 0.34, 0.964, 0.34, 0.934, 0.36, 0.934, 0.38, 0.9681, 0.36, 0.966, 0.36, 0.934, 0.38, 0.934, 0.4, 0.9701, 0.38, 0.9681, 0.38, 0.934, 0.4, 0.934, 0.42, 0.9719, 0.4, 0.9701, 0.4, 0.934, 0.42, 0.934, 0.44, 0.9735, 0.42, 0.9719, 0.42, 0.934, 0.44, 0.934, 0.46, 0.9747, 0.44, 0.9735, 0.44, 0.934, 0.46, 0.934, 0.48, 0.9754, 0.46, 0.9747, 0.46, 0.934, 0.48, 0.934, 0.5, 0.9757, 0.48, 0.9754, 0.48, 0.934, 0.5, 0.934, 0.52, 0.9754, 0.5, 0.9757, 0.5, 0.934, 0.52, 0.934, 0.54, 0.9747, 0.52, 0.9754, 0.52, 0.934, 0.54, 0.934, 0.56, 0.9735, 0.54, 0.9747, 0.54, 0.934, 0.56, 0.934, 0.58, 0.9719, 0.56, 0.9735, 0.56, 0.934, 0.58, 0.934, 0.6, 0.9701, 0.58, 0.9719, 0.58, 0.934, 0.6, 0.934, 0.62, 0.9681, 0.6, 0.9701, 0.6, 0.934, 0.62, 0.934, 0.64, 0.966, 0.62, 0.9681, 0.62, 0.934, 0.64, 0.934, 0.66, 0.964, 0.64, 0.966, 0.64, 0.934, 0.66, 0.934, 0.68, 0.9623, 0.66, 0.964, 0.66, 0.934, 0.68, 0.934, 0.7, 0.9608, 0.68, 0.9623, 0.68, 0.934, 0.7, 0.934, 0.72, 0.9596, 0.7, 0.9608, 0.7, 0.934, 0.72, 0.934, 0.74, 0.9587, 0.72, 0.9596, 0.72, 0.934, 0.74, 0.934, 0.76, 0.9581, 0.74, 0.9587, 0.74, 0.934, 0.76, 0.934, 0.78, 0.9578, 0.76, 0.9581, 0.76, 0.934, 0.78, 0.934, 0.8, 0.9577, 0.78, 0.9578, 0.78, 0.934, 0.8, 0.934, 0.82, 0.9577, 0.8, 0.9577, 0.8, 0.934, 0.82, 0.934, 0.84, 0.9579, 0.82, 0.9577, 0.82, 0.934, 0.84, 0.934, 0.86, 0.9582, 0.84, 0.9579, 0.84, 0.934, 0.86, 0.934, 0.88, 0.9586, 0.86, 0.9582, 0.86, 0.934, 0.88, 0.934, 0.9, 0.9589, 0.88, 0.9586, 0.88, 0.934, 0.9, 0.934, 0.92, 0.9593, 0.9, 0.9589, 0.9, 0.934, 0.92, 0.934, 0.94, 0.9596, 0.92, 0.9593, 0.92, 0.934, 0.94, 0.934, 0.96, 0.9598, 0.94, 0.9596, 0.94, 0.934, 0.96, 0.934, 0.98, 0.96, 0.96, 0.9598, 0.96, 0.934, 0.98, 0.934, 1.0, 0.96, 0.98, 0.96, 0.98, 0.934, 1.0, 0.934, 0.02, 0.934, 0.04, 0.934, 0.04, 0.934, 0.02, 0.934])
me_cylinder.update()

# ---- objects
ob_cylinder = bpy.data.objects.new('Cylinder', me_cylinder)

# ---- transforms, parenting, visibility, modifiers, constraints
ob_cylinder.location = (0.0, 0.0, 0.0)
ob_cylinder.scale = (1.0, 1.0, 2.282)

# ---- collection membership
col_collection.objects.link(ob_cylinder)

# ---- scene / render settings (as saved in the file)
scene.frame_start = 1; scene.frame_end = 250; scene.frame_set(1)
scene.render.engine = 'BLENDER_EEVEE_NEXT'
bpy.context.view_layer.update()

# ---- added for rendering (the .blend has no active camera and no usable light): camera, sun
cam_auto = bpy.data.cameras.new('AutoCamera')
cam_auto.lens = 50.0
cam_auto.sensor_width = 36.0
cam_auto.clip_end = 1000.0
ob_auto_camera = bpy.data.objects.new('AutoCamera', cam_auto)
scene.collection.objects.link(ob_auto_camera)
ob_auto_camera.location = (2.86835, -3.44202, 4.60598)
ob_auto_camera.rotation_euler = (1.09748, -7.21219e-08, 0.694738)
scene.camera = ob_auto_camera
light_auto_sun = bpy.data.lights.new('AutoSun', 'SUN')
light_auto_sun.energy = 3.0
light_auto_sun.angle = 0.0523599
ob_auto_sun = bpy.data.objects.new('AutoSun', light_auto_sun)
scene.collection.objects.link(ob_auto_sun)
ob_auto_sun.rotation_euler = (0.872665, 0.174533, 0.523599)
bpy.context.view_layer.update()
